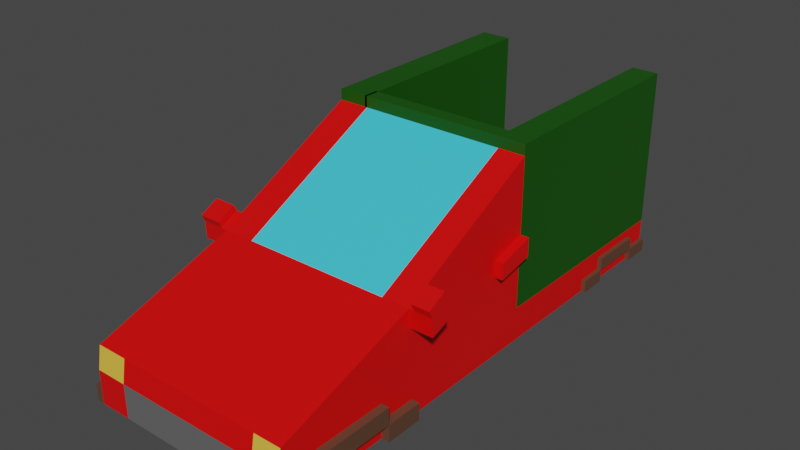 # Source: Car.blend  (saved by Blender 3.6.11; exported with 4.5.12 LTS)
import bpy
from mathutils import Matrix  # noqa: F401  (used for matrix-valued properties, if any)

bpy.ops.wm.read_factory_settings(use_empty=True)
scene = bpy.context.scene
scene.name = 'Scene'

# ---- collections
col_collection = bpy.data.collections.new('Collection'); scene.collection.children.link(col_collection)

# ---- materials (node trees are filled in below, after node groups)
mat_gray = bpy.data.materials.new('Gray')
mat_gray.alpha_threshold = 0.0
mat_gray.use_transparent_shadow = False
mat_gray.roughness = 0.5
mat_gray.line_color = (0.0, 0.0, 0.0, 1.0)
mat_green = bpy.data.materials.new('Green')
mat_green.use_transparent_shadow = False
mat_brown = bpy.data.materials.new('Brown')
mat_brown.use_transparent_shadow = False
mat_red = bpy.data.materials.new('Red')
mat_red.use_transparent_shadow = False
mat_yellow = bpy.data.materials.new('Yellow')
mat_yellow.use_transparent_shadow = False
mat_blue = bpy.data.materials.new('Blue')
mat_blue.use_transparent_shadow = False

# ---- material node trees
mat_gray.use_nodes = True; mat_gray.node_tree.nodes.clear()
_N = mat_gray.node_tree.nodes; _L = mat_gray.node_tree.links
n0 = _N.new('ShaderNodeOutputMaterial'); n0.name = 'Material Output'; n0.location = (300, 300)
n1 = _N.new('ShaderNodeBsdfPrincipled'); n1.name = 'Principled BSDF'; n1.location = (10, 300)
n1.distribution = 'GGX'
n1.subsurface_method = 'RANDOM_WALK_SKIN'
n1.inputs[0].default_value = (0.1282, 0.1282, 0.1282, 1.0)
n1.inputs[3].default_value = 1.45
n1.inputs[27].default_value = (0.0, 0.0, 0.0, 1.0)
n1.inputs[28].default_value = 1.0
_L.new(n1.outputs[0], n0.inputs[0])
n0.is_active_output = True
mat_green.use_nodes = True; mat_green.node_tree.nodes.clear()
_N = mat_green.node_tree.nodes; _L = mat_green.node_tree.links
n0 = _N.new('ShaderNodeBsdfPrincipled'); n0.name = 'Principled BSDF'; n0.location = (10, 300)
n0.distribution = 'GGX'
n0.subsurface_method = 'RANDOM_WALK_SKIN'
n0.inputs[0].default_value = (0.005956, 0.08353, 0.0, 1.0)
n0.inputs[3].default_value = 1.45
n0.inputs[27].default_value = (0.0, 0.0, 0.0, 1.0)
n0.inputs[28].default_value = 1.0
n1 = _N.new('ShaderNodeOutputMaterial'); n1.name = 'Material Output'; n1.location = (300, 300)
_L.new(n0.outputs[0], n1.inputs[0])
n1.is_active_output = True
mat_brown.use_nodes = True; mat_brown.node_tree.nodes.clear()
_N = mat_brown.node_tree.nodes; _L = mat_brown.node_tree.links
n0 = _N.new('ShaderNodeBsdfPrincipled'); n0.name = 'Principled BSDF'; n0.location = (10, 300)
n0.distribution = 'GGX'
n0.subsurface_method = 'RANDOM_WALK_SKIN'
n0.inputs[0].default_value = (0.1149, 0.05303, 0.0307, 1.0)
n0.inputs[3].default_value = 1.45
n0.inputs[27].default_value = (0.0, 0.0, 0.0, 1.0)
n0.inputs[28].default_value = 1.0
n1 = _N.new('ShaderNodeOutputMaterial'); n1.name = 'Material Output'; n1.location = (300, 300)
_L.new(n0.outputs[0], n1.inputs[0])
n1.is_active_output = True
mat_red.use_nodes = True; mat_red.node_tree.nodes.clear()
_N = mat_red.node_tree.nodes; _L = mat_red.node_tree.links
n0 = _N.new('ShaderNodeBsdfPrincipled'); n0.name = 'Principled BSDF'; n0.location = (10, 300)
n0.distribution = 'GGX'
n0.subsurface_method = 'RANDOM_WALK_SKIN'
n0.inputs[0].default_value = (0.8, 0.0, 0.0, 1.0)
n0.inputs[3].default_value = 1.45
n0.inputs[27].default_value = (0.0, 0.0, 0.0, 1.0)
n0.inputs[28].default_value = 1.0
n1 = _N.new('ShaderNodeOutputMaterial'); n1.name = 'Material Output'; n1.location = (300, 300)
_L.new(n0.outputs[0], n1.inputs[0])
n1.is_active_output = True
mat_yellow.use_nodes = True; mat_yellow.node_tree.nodes.clear()
_N = mat_yellow.node_tree.nodes; _L = mat_yellow.node_tree.links
n0 = _N.new('ShaderNodeBsdfPrincipled'); n0.name = 'Principled BSDF'; n0.location = (10, 300)
n0.distribution = 'GGX'
n0.subsurface_method = 'RANDOM_WALK_SKIN'
n0.inputs[0].default_value = (0.8, 0.5198, 0.06102, 1.0)
n0.inputs[3].default_value = 1.45
n0.inputs[27].default_value = (0.0, 0.0, 0.0, 1.0)
n0.inputs[28].default_value = 1.0
n1 = _N.new('ShaderNodeOutputMaterial'); n1.name = 'Material Output'; n1.location = (300, 300)
_L.new(n0.outputs[0], n1.inputs[0])
n1.is_active_output = True
mat_blue.use_nodes = True; mat_blue.node_tree.nodes.clear()
_N = mat_blue.node_tree.nodes; _L = mat_blue.node_tree.links
n0 = _N.new('ShaderNodeBsdfPrincipled'); n0.name = 'Principled BSDF'; n0.location = (10, 300)
n0.distribution = 'GGX'
n0.subsurface_method = 'RANDOM_WALK_SKIN'
n0.inputs[0].default_value = (0.05439, 0.6273, 0.8, 1.0)
n0.inputs[3].default_value = 1.45
n0.inputs[27].default_value = (0.0, 0.0, 0.0, 1.0)
n0.inputs[28].default_value = 1.0
n1 = _N.new('ShaderNodeOutputMaterial'); n1.name = 'Material Output'; n1.location = (300, 300)
_L.new(n0.outputs[0], n1.inputs[0])
n1.is_active_output = True

# ---- world
world_world = bpy.data.worlds.new('World'); scene.world = world_world
world_world.use_nodes = True; world_world.node_tree.nodes.clear()
_N = world_world.node_tree.nodes; _L = world_world.node_tree.links
n0 = _N.new('ShaderNodeOutputWorld'); n0.name = 'World Output'; n0.location = (300, 300)
n1 = _N.new('ShaderNodeBackground'); n1.name = 'Background'; n1.location = (10, 300)
n1.inputs[0].default_value = (0.05088, 0.05088, 0.05088, 1.0)
_L.new(n1.outputs[0], n0.inputs[0])
n0.is_active_output = True
world_world.color = (0.05088, 0.05088, 0.05088)
world_world.use_sun_shadow = False
world_world.sun_shadow_jitter_overblur = 0.0

# ---- meshes
me_car = bpy.data.meshes.new('Car')
me_car.from_pydata([(-0.8696, -1.16, 0.2883), (0.6091, -1.193, 0.8689), (-0.6091, 1.929, 0.2883), (0.6091, 0.05785, 1.506), (0.6091, 0.05785, 0.2883), (-0.6091, -1.193, 0.8689), (0.6091, 1.929, 0.2883), (-0.6091, 0.05785, 1.506), (-0.6091, -2.395, 0.2883), (0.6091, -2.395, 0.2883), (-0.6091, -2.363, 0.4739), (0.6091, -2.363, 0.4739), (0.6091, 0.05785, 0.009994), (-0.6091, 0.05785, 0.009994), (-0.6091, -1.16, 0.009994), (0.6091, -1.16, 0.009994), (-0.6091, -2.395, 0.009994), (0.6091, -2.395, 0.009994), (0.8335, 0.05785, 0.2883), (0.8335, 0.05785, 1.506), (0.8335, -1.193, 0.8689), (0.8335, 0.05785, 0.009994), (0.8335, -1.16, 0.2883), (0.8335, -2.395, 0.2883), (0.8335, -2.363, 0.4739), (0.8335, -1.16, 0.009994), (0.8335, -2.395, 0.009994), (-0.8696, -1.193, 0.8689), (-0.8696, 0.05785, 1.506), (-0.8696, 0.05785, 0.2883), (-0.8696, -2.395, 0.2883), (-0.8696, -2.363, 0.4739), (-0.8696, 0.05785, 0.009994), (-0.8696, -1.16, 0.009994), (-0.8696, -2.395, 0.009994), (-0.6091, 0.05785, 0.2883), (-0.6091, 0.05785, 1.506), (0.6091, 0.05785, 1.506), (0.6091, 0.05785, 0.009994), (-0.8696, 0.05785, 0.009994), (-0.6091, 0.05785, 0.009994), (0.8335, 0.05785, 0.009994), (0.8335, 0.05785, 0.2883), (0.8335, 0.05785, 1.506), (-0.8696, 0.05785, 1.506), (-0.8696, 0.05785, 0.2883), (0.6091, 1.929, 1.506), (0.6091, 1.929, 0.009995), (-0.8696, 1.929, 0.009995), (-0.6091, 1.929, 0.009995), (-0.6091, 1.929, 1.506), (0.8335, 1.929, 0.009995), (0.8335, 1.929, 0.2883), (0.8335, 1.929, 1.506), (-0.8696, 1.929, 1.506), (-0.8696, 1.929, 0.2883), (0.8335, -1.778, 0.2883), (0.8335, -1.778, 0.009994), (0.8335, -1.16, 0.1491), (0.8335, -2.395, 0.1491), (0.8335, -1.778, 0.1491), (0.8335, -1.469, 0.2883), (0.8335, -1.469, 0.009994), (0.8335, -1.16, 0.07956), (0.8335, -2.395, 0.2187), (0.8335, -2.086, 0.2883), (0.8335, -2.086, 0.009994), (0.8335, -1.16, 0.2187), (0.8335, -2.395, 0.07956), (0.8335, -1.778, 0.07956), (0.8335, -1.469, 0.1491), (0.8335, -2.086, 0.1491), (0.8335, -2.086, 0.2187), (0.8335, -1.469, 0.2187), (0.8335, -1.469, 0.07956), (0.8335, -2.086, 0.07956), (0.8999, -1.469, 0.009994), (0.8999, -1.16, 0.009994), (0.8999, -1.16, 0.07956), (0.8999, -2.086, 0.2883), (0.8999, -1.778, 0.2883), (0.8999, -2.395, 0.07956), (0.8999, -2.395, 0.1491), (0.8999, -1.778, 0.2187), (0.8999, -1.778, 0.1491), (0.8999, -1.469, 0.1491), (0.8999, -1.16, 0.1491), (0.8999, -2.086, 0.1491), (0.8999, -1.469, 0.2883), (0.8999, -2.395, 0.009994), (0.8999, -2.086, 0.009994), (0.8999, -2.086, 0.2187), (0.8999, -1.469, 0.2187), (0.8999, -1.469, 0.07956), (0.8999, -2.086, 0.07956), (-0.8696, -1.778, 0.2883), (-0.8696, -1.778, 0.009994), (-0.8696, -1.16, 0.1491), (-0.8696, -2.395, 0.1491), (-0.8696, -1.778, 0.1491), (-0.8696, -2.086, 0.2883), (-0.8696, -2.086, 0.009994), (-0.8696, -1.16, 0.07956), (-0.8696, -2.395, 0.2187), (-0.8696, -1.469, 0.2883), (-0.8696, -1.469, 0.009994), (-0.8696, -1.16, 0.2187), (-0.8696, -2.395, 0.07956), (-0.8696, -1.778, 0.07956), (-0.8696, 0.05785, 0.1491), (-0.8696, -2.086, 0.1491), (-0.8696, -1.469, 0.1491), (-0.8696, -1.469, 0.2187), (-0.8696, -2.086, 0.2187), (-0.8696, -2.086, 0.07956), (-0.8696, -1.469, 0.07956), (-0.9302, -2.086, 0.009994), (-0.9302, -2.395, 0.009994), (-0.9302, -1.16, 0.07956), (-0.9302, -1.16, 0.009994), (-0.9302, -1.469, 0.2883), (-0.9302, -1.778, 0.2883), (-0.9302, -2.395, 0.07956), (-0.9302, -2.395, 0.1491), (-0.9302, -1.778, 0.2187), (-0.9302, -1.778, 0.1491), (-0.9302, -2.086, 0.1491), (-0.9302, -1.469, 0.1491), (-0.9302, -2.086, 0.2883), (-0.9302, -1.16, 0.1491), (-0.9302, -1.469, 0.009994), (-0.9302, -1.469, 0.2187), (-0.9302, -2.086, 0.2187), (-0.9302, -2.086, 0.07956), (-0.9302, -1.469, 0.07956), (-0.8696, 1.929, 0.1491), (-0.8696, 0.9933, 0.2883), (-0.8696, 0.9933, 0.009995), (-0.8696, 0.9933, 0.1491), (-0.8696, 0.05785, 0.2187), (-0.8696, 1.929, 0.2187), (-0.8696, 0.5256, 0.2883), (-0.8696, 0.5256, 0.009995), (-0.8696, 0.05785, 0.07956), (-0.8696, 1.929, 0.07956), (-0.8696, 1.461, 0.2883), (-0.8696, 1.461, 0.009995), (0.8335, 0.05785, 0.1491), (-0.8696, 0.5256, 0.1491), (-0.8696, 0.9933, 0.07956), (-0.8696, 0.9933, 0.2187), (-0.8696, 0.5256, 0.2187), (-0.8696, 0.5256, 0.07956), (-0.8696, 1.461, 0.07956), (-0.8696, 1.461, 0.2187), (-0.8696, 0.05785, 0.2535), (-0.8696, 1.929, 0.2535), (-0.8696, 0.2917, 0.2883), (-0.8696, 0.2917, 0.009995), (-0.8696, 0.05785, 0.1143), (-0.8696, 1.929, 0.1143), (-0.8696, 1.227, 0.2883), (-0.8696, 1.227, 0.009995), (-0.8696, 1.695, 0.1491), (-0.8696, 0.7594, 0.1491), (-0.8696, 0.9933, 0.04478), (-0.8696, 0.9933, 0.1839), (-0.8696, 0.05785, 0.1839), (-0.8696, 1.929, 0.1839), (-0.8696, 0.7594, 0.2883), (-0.8696, 0.7594, 0.009995), (-0.8696, 0.05785, 0.04478), (-0.8696, 1.929, 0.04478), (-0.8696, 1.695, 0.2883), (-0.8696, 1.695, 0.009995), (-0.8696, 1.227, 0.1491), (-0.8696, 0.2917, 0.1491), (-0.8696, 0.9933, 0.1143), (-0.8696, 0.9933, 0.2535), (-0.8696, 0.7594, 0.2187), (-0.8696, 0.2917, 0.2187), (-0.8696, 0.5256, 0.1839), (-0.8696, 0.5256, 0.2535), (-0.8696, 0.7594, 0.07956), (-0.8696, 0.2917, 0.07956), (-0.8696, 0.5256, 0.04478), (-0.8696, 0.5256, 0.1143), (-0.8696, 1.695, 0.07956), (-0.8696, 1.227, 0.07956), (-0.8696, 1.461, 0.04478), (-0.8696, 1.461, 0.1143), (-0.8696, 1.695, 0.2187), (-0.8696, 1.227, 0.2187), (0.8335, 0.9933, 0.2883), (-0.8696, 1.461, 0.2535), (-0.8696, 1.227, 0.2535), (-0.8696, 1.227, 0.1839), (-0.8696, 1.695, 0.1839), (-0.8696, 1.227, 0.1143), (-0.8696, 1.227, 0.04478), (-0.8696, 1.695, 0.04478), (-0.8696, 0.2917, 0.1143), (-0.8696, 0.2917, 0.04478), (-0.8696, 0.7594, 0.04478), (-0.8696, 0.2917, 0.2535), (-0.8696, 0.2917, 0.1839), (-0.8696, 0.7594, 0.1839), (-0.8696, 0.7594, 0.2535), (-0.8696, 0.7594, 0.1143), (-0.8696, 1.695, 0.1143), (-0.8696, 1.695, 0.2535), (-0.9164, 1.227, 0.009995), (-0.9164, 0.9933, 0.009995), (-0.9164, 0.9933, 0.04478), (-0.9164, 1.929, 0.04478), (-0.9164, 1.929, 0.07956), (-0.9164, 1.227, 0.1491), (-0.9164, 1.461, 0.1491), (-0.9164, 0.9933, 0.1143), (-0.9164, 0.9933, 0.07956), (-0.9164, 1.695, 0.07956), (-0.9164, 1.227, 0.2187), (-0.9164, 1.461, 0.2187), (-0.9164, 1.461, 0.1839), (-0.9164, 1.929, 0.1143), (-0.9164, 1.695, 0.1491), (-0.9164, 1.929, 0.009995), (-0.9164, 1.695, 0.009995), (-0.9164, 1.227, 0.07956), (-0.9164, 1.461, 0.1143), (-0.9164, 1.695, 0.2187), (-0.9164, 1.227, 0.1839), (-0.9164, 1.695, 0.1839), (-0.9164, 1.227, 0.1143), (-0.9164, 1.227, 0.04478), (-0.9164, 1.695, 0.04478), (-0.9164, 1.695, 0.1143), (0.8335, 0.9933, 0.009995), (0.8335, 1.929, 0.1491), (0.8335, 0.9933, 0.1491), (0.8335, 0.5256, 0.2883), (0.8335, 0.05785, 0.07956), (0.8335, 1.461, 0.009995), (0.8335, 1.929, 0.07956), (0.8335, 1.461, 0.2883), (0.8335, 0.05785, 0.2187), (0.8335, 0.5256, 0.009995), (0.8335, 1.929, 0.2187), (-0.8696, 0.05785, 1.597), (0.8335, 0.5256, 0.1491), (0.8335, 0.9933, 0.2187), (0.8335, 0.9933, 0.07956), (0.8335, 0.5256, 0.07956), (0.8335, 0.5256, 0.2187), (0.8335, 1.461, 0.2187), (0.8335, 1.461, 0.07956), (0.8335, 0.2917, 0.2883), (0.8335, 0.05785, 0.04478), (0.8335, 1.695, 0.009995), (0.8335, 1.929, 0.04478), (0.8335, 1.227, 0.2883), (0.8335, 0.05785, 0.1839), (0.8335, 0.7594, 0.009995), (0.8335, 1.929, 0.1839), (0.8335, 1.695, 0.1491), (0.8335, 0.7594, 0.1491), (0.8335, 0.9933, 0.2535), (0.8335, 0.9933, 0.1143), (0.8335, 0.7594, 0.2883), (0.8335, 0.05785, 0.1143), (0.8335, 1.227, 0.009995), (0.8335, 1.929, 0.1143), (0.8335, 1.695, 0.2883), (0.8335, 0.05785, 0.2535), (0.8335, 0.2917, 0.009995), (0.8335, 1.929, 0.2535), (0.8335, 1.227, 0.1491), (0.8335, 0.2917, 0.1491), (0.8335, 0.9933, 0.1839), (0.8335, 0.9933, 0.04478), (0.8335, 0.7594, 0.07956), (0.8335, 0.2917, 0.07956), (0.8335, 0.5256, 0.1143), (0.8335, 0.5256, 0.04478), (0.8335, 0.7594, 0.2187), (0.8335, 0.2917, 0.2187), (0.8335, 0.5256, 0.2535), (0.8335, 0.5256, 0.1839), (0.8335, 1.695, 0.2187), (0.8335, 1.227, 0.2187), (0.8335, 1.461, 0.2535), (-0.6091, 0.05785, 1.597), (0.8335, 1.695, 0.07956), (0.8335, 1.227, 0.07956), (0.8335, 1.461, 0.1143), (0.8335, 1.461, 0.04478), (0.8335, 1.227, 0.04478), (0.8335, 1.227, 0.1143), (0.8335, 1.695, 0.1143), (0.8335, 1.227, 0.1839), (0.8335, 1.227, 0.2535), (0.8335, 1.695, 0.2535), (0.8335, 0.2917, 0.1839), (0.8335, 0.2917, 0.2535), (0.8335, 0.7594, 0.2535), (0.8335, 0.2917, 0.04478), (0.8335, 0.2917, 0.1143), (0.8335, 0.7594, 0.1143), (0.8335, 0.7594, 0.04478), (0.8335, 0.7594, 0.1839), (0.8335, 1.695, 0.1839), (0.8335, 1.695, 0.04478), (0.8694, 1.695, 0.009995), (0.8694, 1.929, 0.009995), (0.8694, 1.929, 0.04478), (0.8694, 1.929, 0.1143), (0.8694, 1.929, 0.07956), (0.8694, 1.227, 0.1491), (0.8694, 1.461, 0.1491), (0.8694, 0.9933, 0.04478), (0.8694, 0.9933, 0.07956), (0.8694, 1.227, 0.2187), (0.8694, 1.461, 0.2187), (0.8694, 1.461, 0.1839), (0.8694, 1.695, 0.07956), (0.8694, 1.461, 0.1143), (0.8694, 1.695, 0.1491), (0.8694, 0.9933, 0.1143), (0.8694, 0.9933, 0.009995), (0.8694, 1.227, 0.009995), (0.8694, 1.695, 0.2187), (0.8694, 1.227, 0.07956), (0.8694, 1.227, 0.04478), (0.8694, 1.227, 0.1143), (0.8694, 1.695, 0.1143), (0.8694, 1.227, 0.1839), (0.8694, 1.695, 0.1839), (0.8694, 1.695, 0.04478), (-0.6091, 1.929, 1.597), (-0.8696, 1.929, 1.597), (0.6091, 0.05785, 1.597), (0.8335, 0.05785, 1.597), (0.6091, 1.929, 1.597), (0.8335, 1.929, 1.597), (-0.6091, 0.1861, 1.506), (-0.8696, 0.1861, 1.506), (-0.6091, 0.1861, 0.2883), (0.8335, 0.1861, 1.506), (0.6091, 0.1861, 1.506), (0.6091, 0.1861, 0.2883), (-0.6091, 0.1861, 1.597), (-0.8696, 0.1861, 1.597), (0.8335, 0.1861, 1.597), (0.6091, 0.1861, 1.597), (-0.6276, 0.1861, 1.506), (-0.6276, 0.05785, 1.506), (-0.6276, 0.1861, 1.597), (-0.6276, 0.05785, 1.597), (-0.8696, -1.176, 0.5786), (-0.8696, 0.05785, 0.8973), (-0.8696, -0.5674, 1.188), (-0.8696, -0.5512, 0.2883), (-0.8696, -0.5593, 0.738), (-0.8696, -1.185, 0.7238), (-0.8696, 0.05785, 0.5928), (-0.8696, -0.2548, 1.347), (-0.8696, -0.8557, 0.2883), (-0.8696, -1.168, 0.4334), (-0.8696, 0.05785, 1.202), (-0.8696, -0.8801, 1.028), (-0.8696, -0.2467, 0.2883), (-0.8696, -0.8679, 0.6583), (-0.8696, -0.2507, 0.8176), (-0.8696, -0.5634, 0.9628), (-0.8696, -0.5553, 0.5131), (-0.8696, -0.2487, 0.553), (-0.8696, -0.2528, 1.082), (-0.8696, -0.874, 0.8433), (-0.8696, -0.8618, 0.4733), (-0.8696, -1.189, 0.7963), (-0.8696, 0.05785, 0.4405), (-0.8696, -0.09847, 1.427), (-0.8696, -1.008, 0.2883), (-0.8696, -1.172, 0.506), (-0.8696, 0.05785, 1.05), (-0.8696, -0.7237, 1.108), (-0.8696, -0.3989, 0.2883), (-0.8696, -1.022, 0.6184), (-0.8696, -0.405, 0.7778), (-0.8696, -0.5654, 1.075), (-0.8696, -0.5573, 0.6255), (-0.8696, -1.181, 0.6512), (-0.8696, 0.05785, 0.7451), (-0.8696, -0.4111, 1.267), (-0.8696, -0.7035, 0.2883), (-0.8696, -1.164, 0.3608), (-0.8696, 0.05785, 1.354), (-0.8696, -1.036, 0.9486), (-0.8696, -0.09442, 0.2883), (-0.8696, -0.7136, 0.6981), (-0.8696, -0.09644, 0.8575), (-0.8696, -0.5613, 0.8504), (-0.8696, -0.5532, 0.4007), (-0.8696, -0.402, 0.533), (-0.8696, -0.09543, 0.5729), (-0.8696, -0.2497, 0.6853), (-0.8696, -0.2477, 0.4206), (-0.8696, -0.4081, 1.023), (-0.8696, -0.09746, 1.142), (-0.8696, -0.2538, 1.215), (-0.8696, -0.2517, 0.95), (-0.8696, -1.029, 0.7835), (-0.8696, -0.7187, 0.903), (-0.8696, -0.877, 0.9358), (-0.8696, -0.8709, 0.7508), (-0.8696, -1.015, 0.4533), (-0.8696, -0.7085, 0.4932), (-0.8696, -0.8649, 0.5658), (-0.8696, -0.8588, 0.3808), (-0.8696, -0.706, 0.3907), (-0.8696, -0.7111, 0.5957), (-0.8696, -1.019, 0.5359), (-0.8696, -0.7161, 0.8006), (-0.8696, -0.7212, 1.006), (-0.8696, -1.033, 0.8661), (-0.8696, -0.09695, 0.9998), (-0.8696, -0.09796, 1.284), (-0.8696, -0.4096, 1.145), (-0.8696, -0.09492, 0.4306), (-0.8696, -0.09594, 0.7152), (-0.8696, -0.4035, 0.6554), (-0.8696, -0.4005, 0.4106), (-0.8696, -0.4065, 0.9002), (-0.8696, -1.026, 0.701), (-0.8696, -1.012, 0.3708), (-0.9503, -0.09644, 0.8575), (-0.9503, -0.2507, 0.8176), (-0.9503, -0.2497, 0.6853), (-0.9503, 0.05785, 0.8973), (-0.9503, 0.05785, 0.7451), (-0.9503, -0.09594, 0.7152), (0.8335, 0.05785, 0.8973), (0.8335, -0.5674, 1.188), (0.8335, -1.176, 0.5786), (0.8335, -0.5512, 0.2883), (0.8335, -0.5593, 0.738), (0.8335, 0.05785, 1.202), (0.8335, -0.8801, 1.028), (0.8335, -1.185, 0.7238), (0.8335, -0.2467, 0.2883), (0.8335, 0.05785, 0.5928), (0.8335, -0.2548, 1.347), (0.8335, -1.168, 0.4334), (0.8335, -0.8557, 0.2883), (0.8335, -0.2507, 0.8176), (0.8335, -0.8679, 0.6583), (0.8335, -0.5634, 0.9628), (0.8335, -0.5553, 0.5131), (0.8335, -0.8618, 0.4733), (0.8335, -0.874, 0.8433), (0.8335, -0.2528, 1.082), (0.8335, -0.2487, 0.553), (0.8335, 0.05785, 1.354), (0.8335, -1.036, 0.9486), (0.8335, -1.189, 0.7963), (0.8335, -0.09442, 0.2883), (0.8335, 0.05785, 0.7451), (0.8335, -0.4111, 1.267), (0.8335, -1.172, 0.506), (0.8335, -0.7035, 0.2883), (0.8335, -0.09644, 0.8575), (0.8335, -0.7136, 0.6981), (0.8335, -0.5654, 1.075), (0.8335, -0.5573, 0.6255), (0.8335, 0.05785, 1.05), (0.8335, -0.7237, 1.108), (0.8335, -1.181, 0.6512), (0.8335, -0.3989, 0.2883), (0.8335, 0.05785, 0.4405), (0.8335, -0.09847, 1.427), (0.8335, -1.164, 0.3608), (0.8335, -1.008, 0.2883), (0.8335, -0.405, 0.7778), (0.8335, -1.022, 0.6184), (0.8335, -0.5613, 0.8504), (0.8335, -0.5532, 0.4007), (0.8335, -0.7085, 0.4932), (0.8335, -1.015, 0.4533), (0.8335, -0.8649, 0.5658), (0.8335, -0.8588, 0.3808), (0.8335, -0.7187, 0.903), (0.8335, -1.029, 0.7835), (0.8335, -0.877, 0.9358), (0.8335, -0.8709, 0.7508), (0.8335, -0.09746, 1.142), (0.8335, -0.4081, 1.023), (0.8335, -0.2538, 1.215), (0.8335, -0.2517, 0.95), (0.8335, -0.09543, 0.5729), (0.8335, -0.402, 0.533), (0.8335, -0.2497, 0.6853), (0.8335, -0.2477, 0.4206), (0.8335, -0.4005, 0.4106), (0.8335, -0.4035, 0.6554), (0.8335, -0.09594, 0.7152), (0.8335, -0.4065, 0.9002), (0.8335, -0.4096, 1.145), (0.8335, -0.09796, 1.284), (0.8335, -1.026, 0.701), (0.8335, -1.033, 0.8661), (0.8335, -0.7212, 1.006), (0.8335, -1.012, 0.3708), (0.8335, -1.019, 0.5359), (0.8335, -0.7111, 0.5957), (0.8335, -0.706, 0.3907), (0.8335, -0.7161, 0.8006), (0.8335, -0.09695, 0.9998), (0.8335, -0.09492, 0.4306), (0.9058, 0.05785, 0.7451), (0.9058, 0.05785, 0.8973), (0.9058, -0.09644, 0.8575), (0.9058, -0.2497, 0.6853), (0.9058, -0.2507, 0.8176), (0.9058, -0.09594, 0.7152), (0.0, 1.929, 0.2883), (0.6091, 1.929, 0.1491), (0.0, 1.929, 0.009995), (-0.6091, 1.929, 0.1491), (0.0, 1.929, 0.1491), (-0.9226, -1.189, 0.7963), (-0.9226, -1.193, 0.8689), (-0.9226, -1.029, 0.7835), (-0.9226, -1.185, 0.7238), (-0.9226, -1.036, 0.9486), (-0.9226, -1.033, 0.8661), (-1.043, -1.189, 0.7963), (-1.043, -1.193, 0.8689), (-1.043, -1.029, 0.7835), (-1.043, -1.185, 0.7238), (-1.043, -1.036, 0.9486), (-1.043, -1.033, 0.8661), (-0.9226, -1.221, 0.9247), (-0.9226, -1.065, 1.004), (-1.043, -1.221, 0.9247), (-1.043, -1.065, 1.004), (-1.043, -1.029, 0.7835), (-1.043, -1.185, 0.7238), (-1.043, -1.189, 0.7963), (-1.043, -1.033, 0.8661), (-1.104, -1.189, 0.7963), (-1.104, -1.193, 0.8689), (-1.104, -1.036, 0.9486), (-1.104, -1.033, 0.8661), (-1.104, -1.029, 0.7835), (-1.104, -1.185, 0.7238), (-1.104, -1.189, 0.7963), (-1.104, -1.033, 0.8661), (-1.043, -1.221, 0.9237), (-1.043, -1.064, 1.003), (-1.104, -1.221, 0.9237), (-1.104, -1.064, 1.003), (0.8808, -1.036, 0.9486), (0.8808, -1.193, 0.8689), (0.8808, -1.189, 0.7963), (0.8808, -1.185, 0.7238), (0.8808, -1.029, 0.7835), (0.8808, -1.033, 0.8661), (1.026, -1.036, 0.9486), (1.026, -1.193, 0.8689), (1.026, -1.189, 0.7963), (1.026, -1.185, 0.7238), (1.026, -1.029, 0.7835), (1.026, -1.033, 0.8661), (0.8808, -1.071, 1.016), (0.8808, -1.227, 0.9366), (1.026, -1.071, 1.016), (1.026, -1.227, 0.9366)], [], [(5, 1, 3, 7), (28, 7, 36, 44), (3, 19, 43, 37), (1, 5, 10, 11), (11, 9, 23, 24), (13, 32, 39, 40), (10, 8, 9, 11), (5, 7, 28, 381, 365, 393, 360, 385, 369, 397, 27), (29, 380, 364, 392, 359, 384, 368, 396, 28, 44, 45), (19, 462, 446, 474, 441, 466, 450, 478, 18, 42, 43), (15, 14, 13, 12), (14, 15, 17, 16), (13, 14, 33, 32), (9, 8, 16, 17), (17, 15, 25, 62, 57, 66, 26), (8, 10, 31, 30), (18, 465, 449, 477, 444, 469, 453, 481, 22, 67, 58, 63, 25, 21), (517, 465, 18, 478), (22, 480, 452, 468, 443, 476, 448, 464, 20, 24, 23, 65, 56, 61), (71, 60, 84, 87), (9, 17, 26, 68, 59, 64, 23), (3, 1, 20, 463, 447, 475, 442, 467, 451, 479, 19), (15, 12, 21, 25), (1, 11, 24, 20), (434, 382, 0, 395), (27, 379, 363, 391, 358, 383, 367, 395, 0, 104, 95, 100, 30, 31), (99, 110, 126, 125), (0, 382, 366, 394, 361, 386, 370, 398, 29, 32, 33, 102, 97, 106), (10, 5, 27, 31), (14, 16, 34, 101, 96, 105, 33), (16, 8, 30, 103, 98, 107, 34), (7, 3, 37, 36), (347, 53, 343, 352), (344, 346, 2, 50), (37, 4, 35, 36), (44, 36, 291, 248), (38, 40, 49, 526, 47), (270, 296, 332, 329), (32, 29, 45, 155, 139, 167, 109, 159, 143, 171, 39), (12, 13, 40, 38), (21, 12, 38, 41), (18, 21, 41, 257, 241, 269, 147, 261, 245, 273, 42), (6, 46, 53, 52), (2, 527, 49, 48, 172, 144, 160, 135, 168, 140, 156, 55), (47, 525, 6, 52, 275, 247, 263, 238, 271, 243, 259, 51), (528, 525, 47, 526), (50, 2, 55, 54), (349, 348, 46, 6), (41, 38, 47, 51, 258, 242, 270, 237, 262, 246, 274), (45, 44, 345, 54, 55, 173, 145, 161, 136, 169, 141, 157), (43, 42, 256, 240, 268, 193, 260, 244, 272, 52, 53, 347), (346, 349, 6, 524, 2), (210, 173, 55, 156), (40, 39, 158, 142, 170, 137, 162, 146, 174, 48, 49), (74, 69, 57, 62), (70, 74, 93, 85), (72, 64, 59, 71), (65, 72, 91, 79), (58, 70, 85, 86), (65, 23, 64, 72), (67, 73, 70, 58), (22, 61, 73, 67), (74, 62, 76, 93), (26, 66, 90, 89), (72, 71, 87, 91), (70, 60, 69, 74), (69, 75, 66, 57), (60, 71, 75, 69), (71, 59, 82, 87), (94, 81, 89, 90), (92, 83, 84, 85), (83, 91, 87, 84), (80, 79, 91, 83), (88, 80, 83, 92), (78, 93, 76, 77), (86, 85, 93, 78), (87, 82, 81, 94), (62, 25, 77, 76), (56, 65, 79, 80), (68, 26, 89, 81), (25, 63, 78, 77), (61, 56, 80, 88), (70, 73, 92, 85), (66, 75, 94, 90), (63, 58, 86, 78), (73, 61, 88, 92), (59, 68, 81, 82), (60, 70, 85, 84), (75, 71, 87, 94), (114, 108, 96, 101), (107, 98, 123, 122), (112, 106, 97, 111), (113, 100, 128, 132), (97, 102, 118, 129), (104, 0, 106, 112), (103, 113, 110, 98), (30, 100, 113, 103), (105, 115, 134, 130), (102, 33, 119, 118), (110, 113, 132, 126), (110, 99, 108, 114), (108, 115, 105, 96), (99, 111, 115, 108), (100, 95, 121, 128), (134, 118, 119, 130), (132, 124, 125, 126), (124, 131, 127, 125), (121, 120, 131, 124), (128, 121, 124, 132), (122, 133, 116, 117), (123, 126, 133, 122), (127, 129, 118, 134), (115, 111, 127, 134), (111, 97, 129, 127), (112, 111, 127, 131), (33, 105, 130, 119), (114, 101, 116, 133), (98, 110, 126, 123), (104, 112, 131, 120), (110, 114, 133, 126), (111, 99, 125, 127), (101, 34, 117, 116), (95, 104, 120, 121), (34, 107, 122, 117), (209, 163, 135, 160), (208, 164, 138, 177), (207, 169, 136, 178), (206, 179, 150, 166), (205, 180, 151, 181), (204, 157, 141, 182), (203, 183, 149, 165), (202, 184, 152, 185), (201, 176, 148, 186), (200, 187, 220, 235), (199, 188, 153, 189), (198, 175, 216, 233), (197, 191, 140, 168), (174, 200, 235, 227), (195, 161, 145, 194), (192, 195, 194, 154), (150, 178, 195, 192), (178, 136, 161, 195), (163, 209, 236, 225), (138, 166, 196, 175), (166, 150, 192, 196), (163, 197, 168, 135), (165, 149, 219, 213), (196, 192, 221, 231), (188, 198, 190, 153), (172, 48, 226, 214), (177, 138, 175, 198), (162, 199, 189, 146), (198, 188, 228, 233), (187, 209, 236, 220), (175, 196, 231, 216), (146, 189, 200, 174), (189, 153, 187, 200), (184, 201, 186, 152), (143, 159, 201, 184), (159, 109, 176, 201), (158, 202, 185, 142), (39, 171, 202, 158), (171, 143, 184, 202), (170, 203, 165, 137), (142, 185, 203, 170), (185, 152, 183, 203), (180, 204, 182, 151), (139, 155, 204, 180), (155, 45, 157, 204), (176, 205, 181, 148), (109, 167, 205, 176), (167, 139, 180, 205), (164, 206, 166, 138), (148, 181, 206, 164), (181, 151, 179, 206), (179, 207, 178, 150), (151, 182, 207, 179), (182, 141, 169, 207), (183, 208, 177, 149), (152, 186, 208, 183), (186, 148, 164, 208), (177, 198, 233, 218), (153, 190, 209, 187), (209, 190, 229, 236), (191, 210, 156, 140), (154, 194, 210, 191), (194, 145, 173, 210), (235, 220, 215, 214), (233, 216, 217, 229), (231, 221, 222, 223), (216, 231, 223, 217), (217, 223, 232, 225), (223, 222, 230, 232), (219, 218, 233, 228), (212, 213, 234, 211), (213, 219, 228, 234), (227, 235, 214, 226), (220, 236, 224, 215), (229, 217, 225, 236), (162, 137, 212, 211), (149, 177, 218, 219), (48, 174, 227, 226), (192, 154, 222, 221), (160, 144, 215, 224), (197, 163, 225, 232), (199, 162, 211, 234), (154, 191, 230, 222), (191, 197, 232, 230), (144, 172, 214, 215), (137, 165, 213, 212), (209, 160, 224, 236), (188, 199, 234, 228), (190, 198, 233, 229), (310, 264, 238, 263), (309, 265, 239, 278), (308, 262, 237, 279), (307, 280, 251, 267), (306, 281, 252, 282), (305, 274, 246, 283), (304, 284, 250, 266), (303, 285, 253, 286), (302, 277, 249, 287), (301, 288, 247, 275), (300, 289, 254, 290), (292, 311, 337, 324), (298, 264, 326, 334), (297, 293, 255, 294), (296, 270, 242, 295), (293, 296, 295, 255), (251, 279, 319, 320), (296, 293, 331, 332), (258, 51, 313, 312), (239, 267, 297, 276), (243, 271, 315, 316), (264, 298, 271, 238), (294, 298, 334, 325), (294, 255, 292, 298), (51, 259, 314, 313), (250, 278, 299, 289), (278, 239, 276, 299), (260, 300, 290, 244), (193, 266, 300, 260), (266, 250, 289, 300), (272, 301, 275, 52), (244, 290, 301, 272), (290, 254, 288, 301), (285, 302, 287, 253), (245, 261, 302, 285), (261, 147, 277, 302), (256, 303, 286, 240), (42, 273, 303, 256), (273, 245, 285, 303), (268, 304, 266, 193), (240, 286, 304, 268), (286, 253, 284, 304), (281, 305, 283, 252), (241, 257, 305, 281), (257, 41, 274, 305), (277, 306, 282, 249), (147, 269, 306, 277), (269, 241, 281, 306), (265, 307, 267, 239), (249, 282, 307, 265), (282, 252, 280, 307), (280, 308, 279, 251), (252, 283, 308, 280), (283, 246, 262, 308), (284, 309, 278, 250), (253, 287, 309, 284), (287, 249, 265, 309), (288, 310, 263, 247), (267, 251, 320, 327), (271, 298, 334, 315), (299, 276, 317, 335), (255, 295, 311, 292), (295, 242, 258, 311), (337, 312, 313, 314), (335, 317, 318, 323), (334, 324, 316, 315), (320, 319, 332, 331), (319, 328, 329, 332), (317, 333, 325, 318), (327, 320, 331, 333), (318, 325, 334, 326), (321, 335, 323, 322), (322, 323, 336, 330), (323, 318, 326, 336), (324, 337, 314, 316), (298, 292, 324, 334), (237, 270, 329, 328), (311, 258, 312, 337), (297, 294, 325, 333), (254, 289, 321, 322), (297, 267, 327, 333), (279, 237, 328, 319), (276, 297, 333, 317), (310, 288, 330, 336), (289, 299, 335, 321), (288, 254, 322, 330), (293, 297, 333, 331), (264, 310, 336, 326), (259, 243, 316, 314), (351, 350, 338, 339), (345, 44, 248, 351), (344, 50, 338, 350), (50, 54, 339, 338), (353, 352, 343, 342), (53, 46, 342, 343), (348, 37, 355, 354), (37, 43, 341, 340), (46, 348, 353, 342), (340, 341, 352, 353), (36, 344, 350, 291), (54, 345, 351, 339), (248, 291, 350, 351), (35, 4, 349, 346), (4, 37, 348, 349), (36, 35, 346, 344), (43, 347, 352, 341), (354, 355, 357, 356), (37, 340, 357, 355), (353, 348, 354, 356), (340, 353, 356, 357), (433, 387, 358, 391), (432, 388, 362, 401), (431, 386, 361, 402), (430, 403, 374, 390), (429, 404, 375, 405), (428, 398, 370, 406), (427, 407, 373, 389), (426, 408, 376, 409), (425, 400, 372, 410), (424, 411, 531, 534), (423, 412, 377, 413), (422, 399, 371, 414), (421, 415, 367, 383), (420, 416, 378, 417), (419, 394, 366, 418), (416, 419, 418, 378), (374, 402, 419, 416), (402, 361, 394, 419), (399, 420, 417, 371), (362, 390, 420, 399), (390, 374, 416, 420), (387, 421, 383, 358), (371, 417, 421, 387), (417, 378, 415, 421), (412, 422, 414, 377), (373, 401, 422, 412), (401, 362, 399, 422), (385, 423, 413, 369), (360, 389, 423, 385), (389, 373, 412, 423), (411, 363, 532, 531), (369, 413, 424, 397), (413, 377, 411, 424), (408, 425, 410, 376), (368, 384, 425, 408), (384, 359, 400, 425), (381, 426, 409, 365), (28, 396, 426, 381), (396, 368, 408, 426), (393, 427, 389, 360), (365, 409, 427, 393), (409, 376, 407, 427), (404, 428, 406, 375), (364, 380, 428, 404), (380, 29, 398, 428), (372, 400, 435, 436), (429, 405, 437, 440), (392, 364, 404, 429), (388, 430, 390, 362), (372, 405, 430, 388), (405, 375, 403, 430), (403, 431, 402, 374), (375, 406, 431, 403), (406, 370, 386, 431), (407, 432, 401, 373), (376, 410, 432, 407), (410, 372, 388, 432), (411, 433, 391, 363), (377, 414, 433, 411), (414, 371, 387, 433), (415, 434, 395, 367), (378, 418, 434, 415), (418, 366, 382, 434), (435, 440, 437, 436), (438, 439, 440, 435), (400, 359, 438, 435), (405, 372, 436, 437), (392, 429, 440, 439), (359, 392, 439, 438), (516, 470, 441, 474), (515, 471, 445, 484), (514, 469, 444, 485), (513, 486, 457, 473), (512, 487, 458, 488), (511, 481, 453, 489), (510, 490, 456, 472), (509, 491, 459, 492), (508, 483, 455, 493), (507, 494, 446, 462), (506, 495, 460, 496), (505, 482, 454, 497), (504, 498, 450, 466), (503, 499, 461, 500), (502, 477, 449, 501), (499, 502, 501, 461), (457, 485, 502, 499), (485, 444, 477, 502), (482, 503, 500, 454), (445, 473, 503, 482), (473, 457, 499, 503), (466, 441, 519, 518), (441, 470, 520, 519), (500, 461, 498, 504), (495, 505, 497, 460), (456, 484, 505, 495), (484, 445, 482, 505), (467, 506, 496, 451), (442, 472, 506, 467), (472, 456, 495, 506), (479, 507, 462, 19), (451, 496, 507, 479), (496, 460, 494, 507), (491, 508, 493, 459), (448, 476, 508, 491), (476, 443, 483, 508), (463, 509, 492, 447), (509, 463, 561, 566), (491, 509, 566, 565), (475, 510, 472, 442), (447, 492, 510, 475), (492, 459, 490, 510), (487, 511, 489, 458), (452, 480, 511, 487), (480, 22, 481, 511), (483, 512, 488, 455), (443, 468, 512, 483), (468, 452, 487, 512), (471, 513, 473, 445), (455, 488, 513, 471), (488, 458, 486, 513), (486, 514, 485, 457), (458, 489, 514, 486), (489, 453, 469, 514), (490, 515, 484, 456), (459, 493, 515, 490), (493, 455, 471, 515), (494, 516, 474, 446), (460, 497, 516, 494), (497, 454, 470, 516), (498, 517, 478, 450), (461, 501, 517, 498), (501, 449, 465, 517), (520, 523, 518, 519), (522, 521, 523, 520), (470, 454, 522, 520), (504, 466, 518, 523), (454, 500, 521, 522), (500, 504, 523, 521), (527, 528, 526, 49), (2, 524, 528, 527), (524, 6, 525, 528), (529, 530, 536, 535), (532, 529, 535, 538), (379, 27, 530, 529), (363, 379, 529, 532), (397, 424, 534, 533), (27, 397, 533, 530), (537, 538, 546, 545), (546, 547, 555, 554), (533, 534, 540, 539), (533, 539, 544, 542), (531, 532, 538, 537), (534, 531, 537, 540), (541, 542, 544, 543), (536, 530, 541, 543), (530, 533, 542, 541), (539, 536, 543, 544), (548, 545, 553, 556), (540, 537, 545, 548), (535, 540, 548, 547), (538, 535, 547, 546), (551, 552, 549, 550), (556, 553, 554, 555), (540, 535, 549, 552), (547, 548, 556, 555), (535, 536, 550, 549), (545, 546, 554, 553), (539, 540, 552, 551), (539, 551, 560, 558), (557, 558, 560, 559), (550, 536, 557, 559), (551, 550, 559, 560), (536, 539, 558, 557), (564, 565, 571, 570), (566, 561, 567, 572), (20, 464, 563, 562), (463, 20, 562, 561), (464, 448, 564, 563), (448, 491, 565, 564), (568, 569, 572, 567), (569, 570, 571, 572), (562, 563, 569, 568), (565, 566, 572, 571), (563, 564, 570, 569), (568, 567, 575, 576), (573, 574, 576, 575), (562, 568, 576, 574), (567, 561, 573, 575), (561, 562, 574, 573)])
me_car.polygons.foreach_set('material_index', [5, 3, 3, 3, 4, 3, 3, 3, 3, 3, 3, 3, 3, 0, 3, 4, 3, 3, 3, 2, 3, 3, 3, 3, 3, 3, 3, 3, 3, 3, 3, 3, 1, 1, 1, 1, 3, 2, 3, 3, 3, 3, 1, 4, 4, 3, 1, 1, 3, 1, 1, 1, 3, 3, 3, 2, 3, 2, 2, 3, 3, 3, 2, 2, 2, 3, 3, 3, 2, 2, 2, 2, 2, 2, 2, 2, 2, 2, 2, 2, 2, 2, 2, 2, 2, 2, 2, 2, 2, 3, 2, 3, 2, 2, 3, 3, 3, 2, 2, 2, 3, 3, 3, 2, 2, 2, 2, 2, 2, 2, 2, 2, 2, 2, 2, 2, 2, 2, 2, 2, 3, 2, 2, 2, 3, 3, 3, 3, 3, 3, 3, 3, 3, 2, 3, 2, 3, 2, 3, 3, 3, 3, 2, 3, 3, 3, 2, 2, 3, 2, 3, 3, 2, 2, 2, 3, 3, 3, 3, 3, 3, 3, 3, 3, 3, 3, 3, 3, 3, 3, 3, 3, 3, 3, 3, 3, 3, 3, 3, 3, 3, 2, 3, 2, 3, 3, 3, 2, 2, 2, 2, 2, 2, 2, 2, 2, 2, 2, 2, 2, 2, 2, 2, 2, 2, 2, 2, 2, 2, 2, 2, 2, 2, 3, 3, 3, 3, 3, 3, 3, 3, 3, 3, 3, 2, 2, 3, 3, 3, 2, 2, 2, 3, 2, 3, 2, 3, 2, 3, 3, 3, 3, 3, 3, 3, 3, 3, 3, 3, 3, 3, 3, 3, 3, 3, 3, 3, 3, 3, 3, 3, 3, 3, 3, 3, 3, 3, 3, 3, 3, 3, 2, 2, 2, 3, 3, 2, 2, 2, 2, 2, 2, 2, 2, 2, 2, 2, 2, 2, 2, 2, 2, 2, 2, 2, 2, 2, 2, 2, 2, 2, 2, 1, 1, 1, 1, 1, 1, 1, 1, 1, 1, 3, 1, 1, 1, 1, 1, 1, 3, 1, 1, 1, 3, 3, 3, 3, 3, 3, 3, 3, 3, 3, 3, 3, 3, 3, 3, 3, 3, 3, 3, 3, 3, 3, 3, 3, 3, 3, 3, 3, 3, 3, 3, 3, 3, 3, 3, 3, 3, 3, 3, 3, 3, 3, 3, 3, 3, 3, 3, 3, 3, 3, 3, 3, 3, 3, 3, 3, 3, 3, 3, 3, 3, 3, 3, 3, 3, 3, 3, 3, 3, 3, 3, 3, 3, 3, 3, 3, 3, 3, 3, 3, 3, 3, 3, 3, 3, 3, 3, 3, 3, 3, 3, 3, 3, 3, 3, 3, 3, 3, 3, 3, 3, 3, 3, 3, 3, 3, 3, 3, 3, 3, 3, 3, 3, 3, 3, 3, 3, 3, 3, 3, 3, 3, 3, 3, 3, 3, 3, 3, 3, 3, 3, 3, 3, 3, 3, 3, 3, 3, 3, 1, 1, 3, 3, 3, 3, 3, 3, 3, 3, 3, 3, 3, 3, 3, 3, 3, 3, 3, 3, 3, 3, 3, 3, 3, 3, 3, 3, 3, 3, 3, 3, 3, 3, 3, 3, 3, 3, 3, 3, 3, 3, 3, 3, 3, 3, 3, 3, 3, 3])
_uv = me_car.uv_layers.new(name='UVMap')
_uv.uv.foreach_set('vector', [0.375, 0.0, 0.625, 0.0, 0.625, 0.25, 0.375, 0.25, 0.375, 0.25, 0.375, 0.25, 0.375, 0.25, 0.375, 0.25, 0.625, 0.25, 0.625, 0.25, 0.625, 0.25, 0.625, 0.25, 0.625, 0.0, 0.375, 0.0, 0.375, 0.0, 0.625, 0.0, 0.375, 1.0, 0.625, 1.0, 0.625, 1.0, 0.375, 1.0, 0.625, 0.5, 0.625, 0.5, 0.625, 0.5, 0.625, 0.5, 0.375, 0.75, 0.625, 0.75, 0.625, 1.0, 0.375, 1.0, 0.375, 0.0, 0.375, 0.25, 0.375, 0.25, 0.375, 0.2188, 0.375, 0.1875, 0.375, 0.1562, 0.375, 0.125, 0.375, 0.09375, 0.375, 0.0625, 0.375, 0.03125, 0.375, 0.0, 0.625, 0.5, 0.5938, 0.5, 0.5625, 0.5, 0.5312, 0.5, 0.5, 0.5, 0.4688, 0.5, 0.4375, 0.5, 0.4062, 0.5, 0.375, 0.5, 0.375, 0.5, 0.625, 0.5, 0.125, 0.75, 0.1562, 0.75, 0.1875, 0.75, 0.2188, 0.75, 0.25, 0.75, 0.2812, 0.75, 0.3125, 0.75, 0.3438, 0.75, 0.375, 0.75, 0.375, 0.75, 0.125, 0.75, 0.375, 0.25, 0.625, 0.25, 0.625, 0.5, 0.375, 0.5, 0.625, 0.25, 0.375, 0.25, 0.375, 0.25, 0.625, 0.25, 0.625, 0.5, 0.625, 0.25, 0.625, 0.25, 0.625, 0.5, 0.625, 1.0, 0.625, 0.75, 0.625, 0.75, 0.625, 1.0, 0.375, 0.25, 0.375, 0.25, 0.375, 0.25, 0.375, 0.25, 0.375, 0.25, 0.375, 0.25, 0.375, 0.25, 0.625, 0.75, 0.375, 0.75, 0.375, 0.75, 0.625, 0.75, 0.375, 0.75, 0.375, 0.7188, 0.375, 0.6875, 0.375, 0.6562, 0.375, 0.625, 0.375, 0.5938, 0.375, 0.5625, 0.375, 0.5312, 0.375, 0.5, 0.375, 0.5, 0.375, 0.5, 0.375, 0.5, 0.375, 0.5, 0.375, 0.75, 0.3438, 0.7188, 0.375, 0.7188, 0.375, 0.75, 0.3438, 0.75, 0.375, 0.5, 0.3438, 0.5, 0.3125, 0.5, 0.2812, 0.5, 0.25, 0.5, 0.2188, 0.5, 0.1875, 0.5, 0.1562, 0.5, 0.125, 0.5, 0.125, 0.5, 0.375, 0.5, 0.375, 0.5, 0.375, 0.5, 0.375, 0.5, 0.375, 0.5, 0.375, 0.5, 0.375, 0.5, 0.375, 0.5, 0.625, 1.0, 0.625, 1.0, 0.625, 1.0, 0.625, 1.0, 0.625, 1.0, 0.625, 1.0, 0.625, 1.0, 0.625, 0.25, 0.625, 0.0, 0.625, 0.0, 0.625, 0.03125, 0.625, 0.0625, 0.625, 0.09375, 0.625, 0.125, 0.625, 0.1562, 0.625, 0.1875, 0.625, 0.2188, 0.625, 0.25, 0.375, 0.25, 0.375, 0.5, 0.375, 0.5, 0.375, 0.25, 0.625, 0.0, 0.625, 0.0, 0.625, 0.0, 0.625, 0.0, 0.5938, 0.7188, 0.625, 0.7188, 0.625, 0.75, 0.5938, 0.75, 0.375, 0.75, 0.4062, 0.75, 0.4375, 0.75, 0.4688, 0.75, 0.5, 0.75, 0.5312, 0.75, 0.5625, 0.75, 0.5938, 0.75, 0.625, 0.75, 0.625, 0.75, 0.625, 0.75, 0.625, 0.75, 0.625, 0.75, 0.375, 0.75, 0.625, 0.75, 0.625, 0.75, 0.625, 0.75, 0.625, 0.75, 0.625, 0.75, 0.625, 0.7188, 0.625, 0.6875, 0.625, 0.6562, 0.625, 0.625, 0.625, 0.5938, 0.625, 0.5625, 0.625, 0.5312, 0.625, 0.5, 0.625, 0.5, 0.625, 0.75, 0.625, 0.75, 0.625, 0.75, 0.625, 0.75, 0.375, 0.0, 0.375, 0.0, 0.375, 0.0, 0.375, 0.0, 0.625, 0.25, 0.625, 0.25, 0.625, 0.25, 0.625, 0.25, 0.625, 0.25, 0.625, 0.25, 0.625, 0.25, 0.625, 0.75, 0.625, 0.75, 0.625, 0.75, 0.625, 0.75, 0.625, 0.75, 0.625, 0.75, 0.625, 0.75, 0.375, 0.25, 0.625, 0.25, 0.625, 0.25, 0.375, 0.25, 0.125, 0.75, 0.125, 0.75, 0.125, 0.75, 0.125, 0.75, 0.625, 0.75, 0.875, 0.75, 0.875, 0.75, 0.625, 0.75, 0.625, 0.5, 0.875, 0.5, 0.875, 0.75, 0.625, 0.75, 0.375, 0.25, 0.375, 0.25, 0.375, 0.25, 0.375, 0.25, 0.375, 0.5, 0.625, 0.5, 0.625, 0.5, 0.5, 0.5, 0.375, 0.5, 0.375, 0.75, 0.375, 0.75, 0.375, 0.75, 0.375, 0.75, 0.625, 0.5, 0.625, 0.5, 0.625, 0.5, 0.625, 0.5, 0.625, 0.5, 0.625, 0.5, 0.625, 0.5, 0.625, 0.5, 0.625, 0.5, 0.625, 0.5, 0.625, 0.5, 0.375, 0.5, 0.625, 0.5, 0.625, 0.5, 0.375, 0.5, 0.375, 0.5, 0.375, 0.5, 0.375, 0.5, 0.375, 0.5, 0.375, 0.75, 0.375, 0.75, 0.375, 0.75, 0.375, 0.75, 0.375, 0.75, 0.375, 0.75, 0.375, 0.75, 0.375, 0.75, 0.375, 0.75, 0.375, 0.75, 0.375, 0.75, 0.875, 0.5, 0.625, 0.5, 0.625, 0.5, 0.875, 0.5, 0.875, 0.75, 0.875, 0.75, 0.875, 0.75, 0.875, 0.75, 0.875, 0.75, 0.875, 0.75, 0.875, 0.75, 0.875, 0.75, 0.875, 0.75, 0.875, 0.75, 0.875, 0.75, 0.875, 0.75, 0.875, 0.5, 0.875, 0.5, 0.875, 0.5, 0.875, 0.5, 0.875, 0.5, 0.875, 0.5, 0.875, 0.5, 0.875, 0.5, 0.875, 0.5, 0.875, 0.5, 0.875, 0.5, 0.875, 0.5, 0.875, 0.625, 0.875, 0.5, 0.875, 0.5, 0.875, 0.625, 0.625, 0.75, 0.875, 0.75, 0.875, 0.75, 0.625, 0.75, 0.875, 0.5, 0.625, 0.5, 0.625, 0.5, 0.875, 0.5, 0.375, 0.5, 0.375, 0.5, 0.375, 0.5, 0.375, 0.5, 0.375, 0.5, 0.375, 0.5, 0.375, 0.5, 0.375, 0.5, 0.375, 0.5, 0.375, 0.5, 0.375, 0.5, 0.625, 0.5, 0.375, 0.5, 0.375, 0.5, 0.375, 0.5, 0.625, 0.5, 0.625, 0.5, 0.625, 0.5, 0.625, 0.5, 0.625, 0.5, 0.625, 0.5, 0.625, 0.5, 0.625, 0.5, 0.125, 0.75, 0.375, 0.75, 0.375, 0.75, 0.375, 0.75, 0.375, 0.75, 0.375, 0.75, 0.375, 0.75, 0.375, 0.75, 0.375, 0.75, 0.375, 0.75, 0.125, 0.75, 0.125, 0.75, 0.875, 0.75, 0.875, 0.5, 0.875, 0.5, 0.875, 0.625, 0.875, 0.75, 0.625, 0.5, 0.625, 0.5, 0.625, 0.5, 0.625, 0.5, 0.625, 0.5, 0.625, 0.5, 0.625, 0.5, 0.625, 0.5, 0.625, 0.5, 0.625, 0.5, 0.625, 0.5, 0.625, 0.5, 0.625, 0.5, 0.625, 0.5, 0.625, 0.5, 0.375, 0.5, 0.375, 0.5, 0.375, 0.5, 0.375, 0.5, 0.375, 0.5, 0.375, 0.5, 0.375, 0.5, 0.375, 0.5, 0.375, 0.5, 0.375, 0.5, 0.375, 0.5, 0.375, 0.5, 0.375, 0.5, 0.375, 0.5, 0.375, 0.5, 0.375, 0.5, 0.375, 0.5, 0.375, 0.5, 0.375, 0.5, 0.375, 0.5, 0.375, 0.5, 0.375, 0.5, 0.375, 0.5, 0.375, 0.5, 0.375, 0.5, 0.375, 0.5, 0.375, 0.5, 0.375, 0.5, 0.375, 0.5, 0.375, 0.5, 0.375, 0.5, 0.375, 0.5, 0.375, 0.5, 0.375, 0.5, 0.375, 0.5, 0.375, 0.5, 0.375, 0.25, 0.375, 0.25, 0.375, 0.25, 0.375, 0.25, 0.375, 0.5, 0.375, 0.5, 0.375, 0.5, 0.375, 0.5, 0.375, 0.5, 0.375, 0.5, 0.375, 0.5, 0.375, 0.5, 0.375, 0.5, 0.375, 0.5, 0.375, 0.5, 0.375, 0.5, 0.375, 0.5, 0.375, 0.5, 0.375, 0.5, 0.375, 0.5, 0.375, 0.5, 0.375, 0.5, 0.375, 0.5, 0.375, 0.5, 0.375, 0.5, 0.375, 0.5, 0.375, 0.5, 0.375, 0.5, 0.375, 0.5, 0.375, 0.5, 0.375, 0.5, 0.375, 0.5, 0.375, 0.5, 0.375, 0.5, 0.375, 0.5, 0.375, 0.5, 0.375, 0.5, 0.375, 0.5, 0.375, 0.5, 0.375, 0.5, 0.375, 0.5, 0.375, 0.5, 0.375, 0.5, 0.375, 0.5, 0.375, 0.5, 0.375, 0.5, 0.375, 0.5, 0.375, 0.5, 0.375, 0.5, 0.375, 0.5, 0.375, 0.5, 0.375, 0.5, 0.375, 0.5, 0.375, 0.5, 0.375, 0.5, 0.375, 0.5, 0.375, 0.25, 0.375, 0.25, 0.375, 0.25, 0.375, 0.25, 0.375, 0.5, 0.375, 0.5, 0.375, 0.5, 0.375, 0.5, 0.625, 1.0, 0.625, 1.0, 0.625, 1.0, 0.625, 1.0, 0.375, 0.5, 0.375, 0.5, 0.375, 0.5, 0.375, 0.5, 0.375, 0.5, 0.375, 0.5, 0.375, 0.5, 0.375, 0.5, 0.375, 0.5, 0.375, 0.5, 0.375, 0.5, 0.375, 0.5, 0.375, 0.5, 0.375, 0.5, 0.375, 0.5, 0.375, 0.5, 0.375, 0.5, 0.375, 0.5, 0.375, 0.5, 0.375, 0.5, 0.375, 0.5, 0.375, 0.5, 0.375, 0.5, 0.375, 0.5, 0.625, 1.0, 0.625, 1.0, 0.625, 1.0, 0.625, 1.0, 0.375, 0.5, 0.375, 0.5, 0.375, 0.5, 0.375, 0.5, 0.375, 0.5, 0.375, 0.5, 0.375, 0.5, 0.375, 0.5, 0.625, 0.75, 0.625, 0.75, 0.625, 0.75, 0.625, 0.75, 0.625, 0.75, 0.625, 0.75, 0.625, 0.75, 0.625, 0.75, 0.625, 0.75, 0.625, 0.75, 0.625, 0.75, 0.625, 0.75, 0.625, 0.75, 0.625, 0.75, 0.625, 0.75, 0.625, 0.75, 0.625, 0.75, 0.625, 0.75, 0.625, 0.75, 0.625, 0.75, 0.625, 0.75, 0.625, 0.75, 0.625, 0.75, 0.625, 0.75, 0.625, 0.75, 0.625, 0.75, 0.625, 0.75, 0.625, 0.75, 0.625, 0.75, 0.625, 0.75, 0.625, 0.75, 0.625, 0.75, 0.625, 0.75, 0.625, 0.75, 0.625, 0.75, 0.625, 0.75, 0.625, 0.75, 0.625, 0.75, 0.625, 0.75, 0.625, 0.75, 0.625, 0.75, 0.625, 0.75, 0.625, 0.75, 0.625, 0.75, 0.625, 0.75, 0.625, 0.75, 0.625, 0.75, 0.625, 0.75, 0.625, 0.75, 0.625, 0.75, 0.625, 0.75, 0.625, 0.75, 0.625, 0.75, 0.625, 0.75, 0.625, 0.75, 0.625, 0.75, 0.625, 0.75, 0.625, 0.75, 0.625, 0.75, 0.625, 0.75, 0.625, 0.75, 0.625, 0.75, 0.625, 0.75, 0.625, 0.75, 0.625, 0.75, 0.625, 0.75, 0.625, 0.75, 0.625, 0.75, 0.625, 0.75, 0.625, 0.75, 0.625, 0.75, 0.625, 0.75, 0.625, 0.75, 0.625, 0.75, 0.625, 0.75, 0.625, 0.75, 0.625, 0.75, 0.625, 0.75, 0.625, 0.75, 0.625, 0.75, 0.625, 0.75, 0.625, 0.75, 0.625, 0.75, 0.625, 0.75, 0.625, 0.75, 0.625, 0.75, 0.625, 0.75, 0.625, 0.75, 0.625, 0.75, 0.625, 0.75, 0.625, 0.75, 0.625, 0.75, 0.625, 0.75, 0.625, 0.75, 0.625, 0.75, 0.625, 0.75, 0.625, 0.75, 0.625, 0.75, 0.625, 0.75, 0.625, 0.75, 0.625, 0.75, 0.625, 0.75, 0.625, 0.75, 0.625, 0.75, 0.625, 0.25, 0.625, 0.25, 0.625, 0.25, 0.625, 0.25, 0.625, 0.75, 0.625, 0.75, 0.625, 0.75, 0.625, 0.75, 0.625, 0.75, 0.625, 0.75, 0.625, 0.75, 0.625, 0.75, 0.625, 0.75, 0.625, 0.75, 0.625, 0.75, 0.625, 0.75, 0.625, 0.75, 0.625, 0.75, 0.625, 0.75, 0.625, 0.75, 0.625, 0.75, 0.625, 0.75, 0.625, 0.75, 0.625, 0.75, 0.625, 0.25, 0.625, 0.25, 0.625, 0.25, 0.625, 0.25, 0.625, 0.75, 0.625, 0.75, 0.625, 0.75, 0.625, 0.75, 0.625, 0.75, 0.625, 0.75, 0.625, 0.75, 0.625, 0.75, 0.625, 0.5, 0.625, 0.5, 0.625, 0.5, 0.625, 0.5, 0.625, 0.5, 0.625, 0.5, 0.625, 0.5, 0.625, 0.5, 0.625, 0.5, 0.625, 0.5, 0.625, 0.5, 0.625, 0.5, 0.625, 0.5, 0.625, 0.5, 0.625, 0.5, 0.625, 0.5, 0.625, 0.5, 0.625, 0.5, 0.625, 0.5, 0.625, 0.5, 0.625, 0.5, 0.625, 0.5, 0.625, 0.5, 0.625, 0.5, 0.625, 0.5, 0.625, 0.5, 0.625, 0.5, 0.625, 0.5, 0.625, 0.5, 0.625, 0.5, 0.625, 0.5, 0.625, 0.5, 0.625, 0.5, 0.625, 0.5, 0.625, 0.5, 0.625, 0.5, 0.625, 0.5, 0.625, 0.5, 0.625, 0.5, 0.625, 0.5, 0.625, 0.5, 0.625, 0.5, 0.625, 0.5, 0.625, 0.5, 0.625, 0.5, 0.625, 0.5, 0.625, 0.5, 0.625, 0.5, 0.625, 0.5, 0.625, 0.5, 0.625, 0.5, 0.625, 0.5, 0.625, 0.5, 0.625, 0.5, 0.625, 0.5, 0.625, 0.5, 0.625, 0.5, 0.625, 0.5, 0.625, 0.5, 0.625, 0.5, 0.625, 0.5, 0.625, 0.5, 0.625, 0.5, 0.625, 0.5, 0.625, 0.5, 0.625, 0.5, 0.625, 0.5, 0.625, 0.5, 0.625, 0.5, 0.625, 0.5, 0.625, 0.5, 0.625, 0.5, 0.625, 0.5, 0.625, 0.5, 0.625, 0.5, 0.625, 0.5, 0.625, 0.5, 0.625, 0.5, 0.625, 0.5, 0.625, 0.5, 0.625, 0.5, 0.625, 0.5, 0.625, 0.5, 0.625, 0.5, 0.625, 0.5, 0.625, 0.5, 0.625, 0.5, 0.625, 0.5, 0.625, 0.5, 0.625, 0.5, 0.625, 0.5, 0.625, 0.5, 0.625, 0.5, 0.625, 0.5, 0.625, 0.5, 0.625, 0.5, 0.625, 0.5, 0.625, 0.5, 0.625, 0.5, 0.625, 0.5, 0.875, 0.75, 0.875, 0.75, 0.875, 0.75, 0.875, 0.75, 0.625, 0.5, 0.625, 0.5, 0.625, 0.5, 0.625, 0.5, 0.625, 0.5, 0.625, 0.5, 0.625, 0.5, 0.625, 0.5, 0.625, 0.5, 0.625, 0.5, 0.625, 0.5, 0.625, 0.5, 0.625, 0.5, 0.625, 0.5, 0.625, 0.5, 0.625, 0.5, 0.625, 0.5, 0.625, 0.5, 0.625, 0.5, 0.625, 0.5, 0.625, 0.5, 0.625, 0.5, 0.625, 0.5, 0.625, 0.5, 0.625, 0.5, 0.625, 0.5, 0.625, 0.5, 0.625, 0.5, 0.625, 0.5, 0.625, 0.5, 0.625, 0.5, 0.625, 0.5, 0.625, 0.5, 0.625, 0.5, 0.625, 0.5, 0.625, 0.5, 0.625, 0.5, 0.625, 0.5, 0.625, 0.5, 0.625, 0.5, 0.625, 0.5, 0.625, 0.5, 0.625, 0.5, 0.625, 0.5, 0.625, 0.5, 0.625, 0.5, 0.625, 0.5, 0.625, 0.5, 0.625, 0.5, 0.625, 0.5, 0.625, 0.5, 0.625, 0.5, 0.625, 0.5, 0.625, 0.5, 0.625, 0.5, 0.625, 0.5, 0.625, 0.5, 0.625, 0.5, 0.625, 0.5, 0.625, 0.5, 0.625, 0.5, 0.625, 0.5, 0.625, 0.5, 0.625, 0.5, 0.625, 0.5, 0.625, 0.5, 0.625, 0.5, 0.625, 0.5, 0.625, 0.5, 0.625, 0.5, 0.625, 0.5, 0.625, 0.5, 0.625, 0.5, 0.625, 0.5, 0.625, 0.5, 0.625, 0.5, 0.625, 0.5, 0.625, 0.5, 0.625, 0.5, 0.625, 0.5, 0.625, 0.5, 0.625, 0.5, 0.625, 0.5, 0.625, 0.5, 0.625, 0.5, 0.625, 0.5, 0.625, 0.5, 0.625, 0.5, 0.625, 0.5, 0.625, 0.5, 0.625, 0.5, 0.625, 0.5, 0.625, 0.5, 0.625, 0.5, 0.625, 0.5, 0.625, 0.5, 0.625, 0.5, 0.625, 0.5, 0.625, 0.5, 0.625, 0.5, 0.625, 0.5, 0.625, 0.5, 0.625, 0.5, 0.625, 0.5, 0.625, 0.5, 0.625, 0.5, 0.625, 0.5, 0.625, 0.5, 0.625, 0.5, 0.625, 0.5, 0.625, 0.5, 0.625, 0.5, 0.625, 0.5, 0.625, 0.5, 0.625, 0.5, 0.625, 0.5, 0.625, 0.5, 0.625, 0.5, 0.625, 0.5, 0.625, 0.5, 0.625, 0.5, 0.625, 0.5, 0.625, 0.5, 0.625, 0.5, 0.625, 0.5, 0.625, 0.5, 0.625, 0.5, 0.625, 0.5, 0.625, 0.5, 0.625, 0.5, 0.625, 0.5, 0.625, 0.5, 0.625, 0.5, 0.625, 0.5, 0.625, 0.5, 0.625, 0.5, 0.625, 0.5, 0.625, 0.5, 0.625, 0.5, 0.625, 0.5, 0.625, 0.5, 0.625, 0.5, 0.625, 0.5, 0.625, 0.5, 0.625, 0.5, 0.625, 0.5, 0.625, 0.5, 0.625, 0.5, 0.625, 0.5, 0.625, 0.5, 0.625, 0.5, 0.625, 0.5, 0.625, 0.5, 0.625, 0.5, 0.625, 0.5, 0.625, 0.5, 0.625, 0.5, 0.625, 0.5, 0.625, 0.5, 0.625, 0.5, 0.625, 0.5, 0.625, 0.5, 0.625, 0.5, 0.625, 0.5, 0.625, 0.5, 0.625, 0.5, 0.625, 0.5, 0.625, 0.5, 0.625, 0.5, 0.625, 0.5, 0.625, 0.5, 0.625, 0.5, 0.625, 0.5, 0.625, 0.5, 0.625, 0.5, 0.625, 0.5, 0.625, 0.5, 0.625, 0.5, 0.625, 0.5, 0.625, 0.5, 0.625, 0.5, 0.625, 0.5, 0.625, 0.5, 0.625, 0.5, 0.625, 0.5, 0.625, 0.5, 0.625, 0.5, 0.625, 0.5, 0.625, 0.5, 0.625, 0.5, 0.625, 0.5, 0.625, 0.5, 0.625, 0.5, 0.625, 0.5, 0.625, 0.5, 0.625, 0.5, 0.625, 0.5, 0.625, 0.5, 0.625, 0.5, 0.625, 0.5, 0.625, 0.5, 0.625, 0.5, 0.625, 0.5, 0.625, 0.5, 0.625, 0.5, 0.625, 0.5, 0.625, 0.5, 0.625, 0.5, 0.625, 0.5, 0.625, 0.5, 0.625, 0.5, 0.625, 0.5, 0.875, 0.75, 0.875, 0.75, 0.875, 0.75, 0.875, 0.75, 0.625, 0.5, 0.625, 0.5, 0.625, 0.5, 0.625, 0.5, 0.625, 0.5, 0.625, 0.5, 0.625, 0.5, 0.625, 0.5, 0.625, 0.5, 0.625, 0.5, 0.625, 0.5, 0.625, 0.5, 0.625, 0.5, 0.625, 0.5, 0.625, 0.5, 0.625, 0.5, 0.875, 0.75, 0.875, 0.75, 0.875, 0.75, 0.875, 0.75, 0.625, 0.5, 0.625, 0.5, 0.625, 0.5, 0.625, 0.5, 0.625, 0.5, 0.625, 0.5, 0.625, 0.5, 0.625, 0.5, 0.625, 0.5, 0.625, 0.5, 0.625, 0.5, 0.625, 0.5, 0.625, 0.5, 0.625, 0.5, 0.625, 0.5, 0.625, 0.5, 0.375, 0.75, 0.375, 0.75, 0.375, 0.75, 0.375, 0.75, 0.375, 0.75, 0.375, 0.75, 0.375, 0.75, 0.375, 0.75, 0.375, 0.75, 0.375, 0.75, 0.375, 0.75, 0.375, 0.75, 0.375, 0.75, 0.375, 0.75, 0.375, 0.75, 0.375, 0.75, 0.375, 0.75, 0.375, 0.75, 0.375, 0.75, 0.375, 0.75, 0.375, 0.75, 0.375, 0.75, 0.375, 0.75, 0.375, 0.75, 0.375, 0.75, 0.375, 0.75, 0.375, 0.75, 0.375, 0.75, 0.375, 0.75, 0.375, 0.75, 0.375, 0.75, 0.375, 0.75, 0.375, 0.75, 0.375, 0.75, 0.375, 0.75, 0.375, 0.75, 0.375, 0.75, 0.375, 0.75, 0.375, 0.75, 0.375, 0.75, 0.375, 0.75, 0.375, 0.75, 0.375, 0.75, 0.375, 0.75, 0.375, 0.75, 0.375, 0.75, 0.375, 0.75, 0.375, 0.75, 0.375, 0.75, 0.375, 0.75, 0.375, 0.75, 0.375, 0.75, 0.375, 0.75, 0.375, 0.75, 0.375, 0.75, 0.375, 0.75, 0.375, 0.75, 0.375, 0.75, 0.375, 0.75, 0.375, 0.75, 0.375, 0.75, 0.375, 0.75, 0.375, 0.75, 0.375, 0.75, 0.375, 0.75, 0.375, 0.75, 0.375, 0.75, 0.375, 0.75, 0.375, 0.75, 0.375, 0.75, 0.375, 0.75, 0.375, 0.75, 0.375, 0.5, 0.375, 0.5, 0.375, 0.5, 0.375, 0.5, 0.375, 0.75, 0.375, 0.75, 0.375, 0.75, 0.375, 0.75, 0.875, 0.5, 0.875, 0.5, 0.875, 0.5, 0.875, 0.5, 0.375, 0.75, 0.375, 0.75, 0.375, 0.75, 0.375, 0.75, 0.375, 0.75, 0.375, 0.75, 0.375, 0.75, 0.375, 0.75, 0.375, 0.75, 0.375, 0.75, 0.375, 0.75, 0.375, 0.75, 0.875, 0.5, 0.875, 0.5, 0.875, 0.5, 0.875, 0.5, 0.375, 0.75, 0.375, 0.75, 0.375, 0.75, 0.375, 0.75, 0.375, 0.75, 0.375, 0.75, 0.375, 0.75, 0.375, 0.75, 0.375, 0.75, 0.375, 0.75, 0.375, 0.75, 0.375, 0.75, 0.375, 0.75, 0.375, 0.75, 0.375, 0.75, 0.375, 0.75, 0.375, 0.75, 0.375, 0.75, 0.375, 0.75, 0.375, 0.75, 0.375, 0.75, 0.375, 0.75, 0.375, 0.75, 0.375, 0.75, 0.375, 0.75, 0.375, 0.75, 0.375, 0.75, 0.375, 0.75, 0.375, 0.75, 0.375, 0.75, 0.375, 0.75, 0.375, 0.75, 0.375, 0.75, 0.375, 0.75, 0.375, 0.75, 0.375, 0.75, 0.375, 0.75, 0.375, 0.75, 0.375, 0.75, 0.375, 0.75, 0.375, 0.75, 0.375, 0.75, 0.375, 0.75, 0.375, 0.75, 0.375, 0.75, 0.375, 0.75, 0.375, 0.75, 0.375, 0.75, 0.375, 0.75, 0.375, 0.75, 0.375, 0.75, 0.375, 0.75, 0.375, 0.75, 0.375, 0.75, 0.375, 0.75, 0.375, 0.75, 0.375, 0.75, 0.375, 0.75, 0.375, 0.75, 0.375, 0.75, 0.375, 0.75, 0.375, 0.75, 0.375, 0.75, 0.375, 0.75, 0.375, 0.75, 0.375, 0.75, 0.375, 0.75, 0.375, 0.75, 0.375, 0.75, 0.375, 0.75, 0.375, 0.75, 0.375, 0.75, 0.375, 0.75, 0.375, 0.75, 0.375, 0.75, 0.375, 0.75, 0.375, 0.75, 0.375, 0.75, 0.375, 0.75, 0.375, 0.75, 0.375, 0.75, 0.375, 0.75, 0.375, 0.75, 0.375, 0.75, 0.375, 0.75, 0.375, 0.75, 0.375, 0.75, 0.375, 0.75, 0.375, 0.75, 0.375, 0.75, 0.375, 0.75, 0.375, 0.75, 0.375, 0.75, 0.375, 0.75, 0.375, 0.75, 0.375, 0.75, 0.375, 0.75, 0.375, 0.75, 0.375, 0.75, 0.375, 0.75, 0.375, 0.75, 0.375, 0.75, 0.375, 0.75, 0.375, 0.75, 0.375, 0.75, 0.375, 0.75, 0.375, 0.75, 0.375, 0.75, 0.375, 0.75, 0.375, 0.75, 0.375, 0.75, 0.375, 0.75, 0.375, 0.75, 0.375, 0.75, 0.375, 0.75, 0.375, 0.75, 0.375, 0.75, 0.375, 0.75, 0.375, 0.75, 0.375, 0.75, 0.375, 0.75, 0.375, 0.75, 0.375, 0.75, 0.375, 0.75, 0.375, 0.75, 0.375, 0.75, 0.375, 0.75, 0.375, 0.75, 0.375, 0.75, 0.375, 0.75, 0.375, 0.75, 0.375, 0.75, 0.375, 0.75, 0.375, 0.75, 0.375, 0.75, 0.375, 0.75, 0.375, 0.75, 0.375, 0.75, 0.375, 0.75, 0.375, 0.75, 0.375, 0.75, 0.375, 0.75, 0.375, 0.75, 0.375, 0.75, 0.375, 0.75, 0.375, 0.75, 0.375, 0.75, 0.375, 0.75, 0.375, 0.75, 0.375, 0.75, 0.375, 0.75, 0.375, 0.75, 0.375, 0.75, 0.375, 0.75, 0.375, 0.75, 0.375, 0.75, 0.375, 0.75, 0.375, 0.75, 0.375, 0.75, 0.375, 0.75, 0.375, 0.75, 0.375, 0.75, 0.375, 0.75, 0.375, 0.75, 0.375, 0.75, 0.375, 0.75, 0.375, 0.75, 0.375, 0.75, 0.375, 0.75, 0.375, 0.75, 0.375, 0.75, 0.375, 0.75, 0.375, 0.75, 0.375, 0.75, 0.375, 0.75, 0.375, 0.75, 0.375, 0.75, 0.375, 0.75, 0.375, 0.75, 0.375, 0.75, 0.375, 0.75, 0.375, 0.75, 0.375, 0.75, 0.375, 0.75, 0.375, 0.75, 0.375, 0.75, 0.375, 0.75, 0.375, 0.75, 0.375, 0.75, 0.375, 0.75, 0.375, 0.75, 0.375, 0.75, 0.375, 0.75, 0.375, 0.75, 0.375, 0.75, 0.375, 0.75, 0.375, 0.75, 0.375, 0.75, 0.375, 0.75, 0.375, 0.75, 0.375, 0.75, 0.375, 0.75, 0.375, 0.75, 0.375, 0.75, 0.375, 0.5, 0.375, 0.5, 0.375, 0.5, 0.375, 0.5, 0.375, 0.75, 0.375, 0.75, 0.375, 0.75, 0.375, 0.75, 0.375, 0.75, 0.375, 0.75, 0.375, 0.75, 0.375, 0.75, 0.375, 0.75, 0.375, 0.75, 0.375, 0.75, 0.375, 0.75, 0.375, 0.75, 0.375, 0.75, 0.375, 0.75, 0.375, 0.75, 0.375, 0.75, 0.375, 0.75, 0.375, 0.75, 0.375, 0.75, 0.375, 0.75, 0.375, 0.75, 0.375, 0.75, 0.375, 0.75, 0.375, 0.75, 0.375, 0.75, 0.375, 0.75, 0.375, 0.75, 0.375, 0.75, 0.375, 0.75, 0.375, 0.75, 0.375, 0.75, 0.375, 0.75, 0.375, 0.75, 0.375, 0.75, 0.375, 0.75, 0.375, 0.75, 0.375, 0.75, 0.375, 0.75, 0.375, 0.75, 0.375, 0.75, 0.375, 0.75, 0.375, 0.75, 0.375, 0.75, 0.875, 0.5, 0.875, 0.5, 0.875, 0.5, 0.875, 0.5, 0.375, 0.25, 0.375, 0.25, 0.375, 0.25, 0.375, 0.25, 0.375, 0.5, 0.375, 0.5, 0.375, 0.5, 0.375, 0.5, 0.625, 0.75, 0.625, 0.75, 0.625, 0.75, 0.625, 0.75, 0.625, 0.75, 0.625, 0.75, 0.625, 0.75, 0.625, 0.75, 0.625, 0.25, 0.625, 0.25, 0.625, 0.25, 0.625, 0.25, 0.625, 0.5, 0.625, 0.5, 0.625, 0.5, 0.625, 0.5, 0.625, 0.5, 0.625, 0.5, 0.625, 0.5, 0.625, 0.5, 0.625, 0.25, 0.625, 0.25, 0.625, 0.25, 0.625, 0.25, 0.625, 0.5, 0.625, 0.5, 0.625, 0.5, 0.625, 0.5, 0.625, 0.25, 0.625, 0.25, 0.625, 0.25, 0.625, 0.25, 0.625, 0.75, 0.625, 0.75, 0.625, 0.75, 0.625, 0.75, 0.375, 0.5, 0.375, 0.5, 0.375, 0.5, 0.375, 0.5, 0.375, 0.25, 0.375, 0.25, 0.375, 0.25, 0.375, 0.25, 0.875, 0.75, 0.875, 0.5, 0.875, 0.5, 0.875, 0.75, 0.875, 0.5, 0.625, 0.5, 0.625, 0.5, 0.875, 0.5, 0.625, 0.75, 0.875, 0.75, 0.875, 0.75, 0.625, 0.75, 0.125, 0.75, 0.125, 0.75, 0.125, 0.75, 0.125, 0.75, 0.625, 0.5, 0.625, 0.5, 0.625, 0.5, 0.625, 0.5, 0.625, 0.25, 0.625, 0.25, 0.625, 0.25, 0.625, 0.25, 0.625, 0.5, 0.625, 0.5, 0.625, 0.5, 0.625, 0.5, 0.625, 0.25, 0.625, 0.25, 0.625, 0.25, 0.625, 0.25, 0.4688, 0.7188, 0.5, 0.7188, 0.5, 0.75, 0.4688, 0.75, 0.4688, 0.5938, 0.5, 0.5938, 0.5, 0.625, 0.4688, 0.625, 0.5938, 0.5938, 0.625, 0.5938, 0.625, 0.625, 0.5938, 0.625, 0.5312, 0.5938, 0.5625, 0.5938, 0.5625, 0.625, 0.5312, 0.625, 0.5312, 0.5312, 0.5625, 0.5312, 0.5625, 0.5625, 0.5312, 0.5625, 0.5938, 0.5312, 0.625, 0.5312, 0.625, 0.5625, 0.5938, 0.5625, 0.4062, 0.5938, 0.4375, 0.5938, 0.4375, 0.625, 0.4062, 0.625, 0.4062, 0.5312, 0.4375, 0.5312, 0.4375, 0.5625, 0.4062, 0.5625, 0.4688, 0.5312, 0.5, 0.5312, 0.5, 0.5625, 0.4688, 0.5625, 0.4062, 0.7188, 0.4375, 0.7188, 0.4375, 0.7188, 0.4062, 0.7188, 0.4062, 0.6562, 0.4375, 0.6562, 0.4375, 0.6875, 0.4062, 0.6875, 0.4688, 0.6562, 0.5, 0.6562, 0.5, 0.6875, 0.4688, 0.6875, 0.5312, 0.7188, 0.5625, 0.7188, 0.5625, 0.75, 0.5312, 0.75, 0.5312, 0.6562, 0.5625, 0.6562, 0.5625, 0.6875, 0.5312, 0.6875, 0.5938, 0.6562, 0.625, 0.6562, 0.625, 0.6875, 0.5938, 0.6875, 0.5625, 0.6562, 0.5938, 0.6562, 0.5938, 0.6875, 0.5625, 0.6875, 0.5625, 0.625, 0.5938, 0.625, 0.5938, 0.6562, 0.5625, 0.6562, 0.5938, 0.625, 0.625, 0.625, 0.625, 0.6562, 0.5938, 0.6562, 0.5, 0.6562, 0.5312, 0.6562, 0.5312, 0.6875, 0.5, 0.6875, 0.5, 0.625, 0.5312, 0.625, 0.5312, 0.6562, 0.5, 0.6562, 0.5312, 0.625, 0.5625, 0.625, 0.5625, 0.6562, 0.5312, 0.6562, 0.5, 0.7188, 0.5312, 0.7188, 0.5312, 0.75, 0.5, 0.75, 0.5, 0.6875, 0.5312, 0.6875, 0.5312, 0.7188, 0.5, 0.7188, 0.5312, 0.6875, 0.5625, 0.6875, 0.5625, 0.7188, 0.5312, 0.7188, 0.4375, 0.6562, 0.4688, 0.6562, 0.4688, 0.6875, 0.4375, 0.6875, 0.4375, 0.625, 0.4688, 0.625, 0.4688, 0.6562, 0.4375, 0.6562, 0.4688, 0.625, 0.5, 0.625, 0.5, 0.6562, 0.4688, 0.6562, 0.375, 0.6562, 0.4062, 0.6562, 0.4062, 0.6875, 0.375, 0.6875, 0.375, 0.625, 0.4062, 0.625, 0.4062, 0.6562, 0.375, 0.6562, 0.4062, 0.625, 0.4375, 0.625, 0.4375, 0.6562, 0.4062, 0.6562, 0.4375, 0.7188, 0.4375, 0.75, 0.4375, 0.75, 0.4375, 0.7188, 0.375, 0.6875, 0.4062, 0.6875, 0.4062, 0.7188, 0.375, 0.7188, 0.4062, 0.6875, 0.4375, 0.6875, 0.4375, 0.7188, 0.4062, 0.7188, 0.4375, 0.5312, 0.4688, 0.5312, 0.4688, 0.5625, 0.4375, 0.5625, 0.4375, 0.5, 0.4688, 0.5, 0.4688, 0.5312, 0.4375, 0.5312, 0.4688, 0.5, 0.5, 0.5, 0.5, 0.5312, 0.4688, 0.5312, 0.375, 0.5312, 0.4062, 0.5312, 0.4062, 0.5625, 0.375, 0.5625, 0.375, 0.5, 0.4062, 0.5, 0.4062, 0.5312, 0.375, 0.5312, 0.4062, 0.5, 0.4375, 0.5, 0.4375, 0.5312, 0.4062, 0.5312, 0.375, 0.5938, 0.4062, 0.5938, 0.4062, 0.625, 0.375, 0.625, 0.375, 0.5625, 0.4062, 0.5625, 0.4062, 0.5938, 0.375, 0.5938, 0.4062, 0.5625, 0.4375, 0.5625, 0.4375, 0.5938, 0.4062, 0.5938, 0.5625, 0.5312, 0.5938, 0.5312, 0.5938, 0.5625, 0.5625, 0.5625, 0.5625, 0.5, 0.5938, 0.5, 0.5938, 0.5312, 0.5625, 0.5312, 0.5938, 0.5, 0.625, 0.5, 0.625, 0.5312, 0.5938, 0.5312, 0.5, 0.5625, 0.5, 0.5312, 0.5, 0.5312, 0.5, 0.5625, 0.5312, 0.5312, 0.5312, 0.5625, 0.5312, 0.5625, 0.5312, 0.5312, 0.5312, 0.5, 0.5625, 0.5, 0.5625, 0.5312, 0.5312, 0.5312, 0.5, 0.5938, 0.5312, 0.5938, 0.5312, 0.625, 0.5, 0.625, 0.5, 0.5625, 0.5312, 0.5625, 0.5312, 0.5938, 0.5, 0.5938, 0.5312, 0.5625, 0.5625, 0.5625, 0.5625, 0.5938, 0.5312, 0.5938, 0.5625, 0.5938, 0.5938, 0.5938, 0.5938, 0.625, 0.5625, 0.625, 0.5625, 0.5625, 0.5938, 0.5625, 0.5938, 0.5938, 0.5625, 0.5938, 0.5938, 0.5625, 0.625, 0.5625, 0.625, 0.5938, 0.5938, 0.5938, 0.4375, 0.5938, 0.4688, 0.5938, 0.4688, 0.625, 0.4375, 0.625, 0.4375, 0.5625, 0.4688, 0.5625, 0.4688, 0.5938, 0.4375, 0.5938, 0.4688, 0.5625, 0.5, 0.5625, 0.5, 0.5938, 0.4688, 0.5938, 0.4375, 0.7188, 0.4688, 0.7188, 0.4688, 0.75, 0.4375, 0.75, 0.4375, 0.6875, 0.4688, 0.6875, 0.4688, 0.7188, 0.4375, 0.7188, 0.4688, 0.6875, 0.5, 0.6875, 0.5, 0.7188, 0.4688, 0.7188, 0.5625, 0.7188, 0.5938, 0.7188, 0.5938, 0.75, 0.5625, 0.75, 0.5625, 0.6875, 0.5938, 0.6875, 0.5938, 0.7188, 0.5625, 0.7188, 0.5938, 0.6875, 0.625, 0.6875, 0.625, 0.7188, 0.5938, 0.7188, 0.5, 0.5312, 0.5312, 0.5312, 0.5312, 0.5625, 0.5, 0.5625, 0.5, 0.5, 0.5312, 0.5, 0.5312, 0.5312, 0.5, 0.5312, 0.5, 0.5312, 0.5, 0.5, 0.5, 0.5, 0.5, 0.5312, 0.5312, 0.5625, 0.5, 0.5625, 0.5, 0.5625, 0.5312, 0.5625, 0.5312, 0.5, 0.5312, 0.5312, 0.5312, 0.5312, 0.5312, 0.5, 0.5, 0.5, 0.5312, 0.5, 0.5312, 0.5, 0.5, 0.5, 0.2188, 0.7188, 0.25, 0.7188, 0.25, 0.75, 0.2188, 0.75, 0.2188, 0.5938, 0.25, 0.5938, 0.25, 0.625, 0.2188, 0.625, 0.3438, 0.5938, 0.375, 0.5938, 0.375, 0.625, 0.3438, 0.625, 0.2812, 0.5938, 0.3125, 0.5938, 0.3125, 0.625, 0.2812, 0.625, 0.2812, 0.5312, 0.3125, 0.5312, 0.3125, 0.5625, 0.2812, 0.5625, 0.3438, 0.5312, 0.375, 0.5312, 0.375, 0.5625, 0.3438, 0.5625, 0.1562, 0.5938, 0.1875, 0.5938, 0.1875, 0.625, 0.1562, 0.625, 0.1562, 0.5312, 0.1875, 0.5312, 0.1875, 0.5625, 0.1562, 0.5625, 0.2188, 0.5312, 0.25, 0.5312, 0.25, 0.5625, 0.2188, 0.5625, 0.1562, 0.7188, 0.1875, 0.7188, 0.1875, 0.75, 0.1562, 0.75, 0.1562, 0.6562, 0.1875, 0.6562, 0.1875, 0.6875, 0.1562, 0.6875, 0.2188, 0.6562, 0.25, 0.6562, 0.25, 0.6875, 0.2188, 0.6875, 0.2812, 0.7188, 0.3125, 0.7188, 0.3125, 0.75, 0.2812, 0.75, 0.2812, 0.6562, 0.3125, 0.6562, 0.3125, 0.6875, 0.2812, 0.6875, 0.3438, 0.6562, 0.375, 0.6562, 0.375, 0.6875, 0.3438, 0.6875, 0.3125, 0.6562, 0.3438, 0.6562, 0.3438, 0.6875, 0.3125, 0.6875, 0.3125, 0.625, 0.3438, 0.625, 0.3438, 0.6562, 0.3125, 0.6562, 0.3438, 0.625, 0.375, 0.625, 0.375, 0.6562, 0.3438, 0.6562, 0.25, 0.6562, 0.2812, 0.6562, 0.2812, 0.6875, 0.25, 0.6875, 0.25, 0.625, 0.2812, 0.625, 0.2812, 0.6562, 0.25, 0.6562, 0.2812, 0.625, 0.3125, 0.625, 0.3125, 0.6562, 0.2812, 0.6562, 0.2812, 0.75, 0.25, 0.75, 0.25, 0.75, 0.2812, 0.75, 0.25, 0.75, 0.25, 0.7188, 0.25, 0.7188, 0.25, 0.75, 0.2812, 0.6875, 0.3125, 0.6875, 0.3125, 0.7188, 0.2812, 0.7188, 0.1875, 0.6562, 0.2188, 0.6562, 0.2188, 0.6875, 0.1875, 0.6875, 0.1875, 0.625, 0.2188, 0.625, 0.2188, 0.6562, 0.1875, 0.6562, 0.2188, 0.625, 0.25, 0.625, 0.25, 0.6562, 0.2188, 0.6562, 0.125, 0.6562, 0.1562, 0.6562, 0.1562, 0.6875, 0.125, 0.6875, 0.125, 0.625, 0.1562, 0.625, 0.1562, 0.6562, 0.125, 0.6562, 0.1562, 0.625, 0.1875, 0.625, 0.1875, 0.6562, 0.1562, 0.6562, 0.125, 0.7188, 0.1562, 0.7188, 0.1562, 0.75, 0.125, 0.75, 0.125, 0.6875, 0.1562, 0.6875, 0.1562, 0.7188, 0.125, 0.7188, 0.1562, 0.6875, 0.1875, 0.6875, 0.1875, 0.7188, 0.1562, 0.7188, 0.1875, 0.5312, 0.2188, 0.5312, 0.2188, 0.5625, 0.1875, 0.5625, 0.1875, 0.5, 0.2188, 0.5, 0.2188, 0.5312, 0.1875, 0.5312, 0.2188, 0.5, 0.25, 0.5, 0.25, 0.5312, 0.2188, 0.5312, 0.125, 0.5312, 0.1562, 0.5312, 0.1562, 0.5625, 0.125, 0.5625, 0.1562, 0.5312, 0.125, 0.5312, 0.125, 0.5312, 0.1562, 0.5312, 0.1875, 0.5312, 0.1562, 0.5312, 0.1562, 0.5312, 0.1875, 0.5312, 0.125, 0.5938, 0.1562, 0.5938, 0.1562, 0.625, 0.125, 0.625, 0.125, 0.5625, 0.1562, 0.5625, 0.1562, 0.5938, 0.125, 0.5938, 0.1562, 0.5625, 0.1875, 0.5625, 0.1875, 0.5938, 0.1562, 0.5938, 0.3125, 0.5312, 0.3438, 0.5312, 0.3438, 0.5625, 0.3125, 0.5625, 0.3125, 0.5, 0.3438, 0.5, 0.3438, 0.5312, 0.3125, 0.5312, 0.3438, 0.5, 0.375, 0.5, 0.375, 0.5312, 0.3438, 0.5312, 0.25, 0.5312, 0.2812, 0.5312, 0.2812, 0.5625, 0.25, 0.5625, 0.25, 0.5, 0.2812, 0.5, 0.2812, 0.5312, 0.25, 0.5312, 0.2812, 0.5, 0.3125, 0.5, 0.3125, 0.5312, 0.2812, 0.5312, 0.25, 0.5938, 0.2812, 0.5938, 0.2812, 0.625, 0.25, 0.625, 0.25, 0.5625, 0.2812, 0.5625, 0.2812, 0.5938, 0.25, 0.5938, 0.2812, 0.5625, 0.3125, 0.5625, 0.3125, 0.5938, 0.2812, 0.5938, 0.3125, 0.5938, 0.3438, 0.5938, 0.3438, 0.625, 0.3125, 0.625, 0.3125, 0.5625, 0.3438, 0.5625, 0.3438, 0.5938, 0.3125, 0.5938, 0.3438, 0.5625, 0.375, 0.5625, 0.375, 0.5938, 0.3438, 0.5938, 0.1875, 0.5938, 0.2188, 0.5938, 0.2188, 0.625, 0.1875, 0.625, 0.1875, 0.5625, 0.2188, 0.5625, 0.2188, 0.5938, 0.1875, 0.5938, 0.2188, 0.5625, 0.25, 0.5625, 0.25, 0.5938, 0.2188, 0.5938, 0.1875, 0.7188, 0.2188, 0.7188, 0.2188, 0.75, 0.1875, 0.75, 0.1875, 0.6875, 0.2188, 0.6875, 0.2188, 0.7188, 0.1875, 0.7188, 0.2188, 0.6875, 0.25, 0.6875, 0.25, 0.7188, 0.2188, 0.7188, 0.3125, 0.7188, 0.3438, 0.7188, 0.3438, 0.75, 0.3125, 0.75, 0.3125, 0.6875, 0.3438, 0.6875, 0.3438, 0.7188, 0.3125, 0.7188, 0.3438, 0.6875, 0.375, 0.6875, 0.375, 0.7188, 0.3438, 0.7188, 0.25, 0.7188, 0.2812, 0.7188, 0.2812, 0.75, 0.25, 0.75, 0.25, 0.6875, 0.2812, 0.6875, 0.2812, 0.7188, 0.25, 0.7188, 0.25, 0.7188, 0.25, 0.6875, 0.25, 0.6875, 0.25, 0.7188, 0.2812, 0.7188, 0.2812, 0.75, 0.2812, 0.75, 0.2812, 0.7188, 0.25, 0.6875, 0.2812, 0.6875, 0.2812, 0.6875, 0.25, 0.6875, 0.2812, 0.6875, 0.2812, 0.7188, 0.2812, 0.7188, 0.2812, 0.6875, 0.875, 0.75, 0.875, 0.625, 0.875, 0.625, 0.875, 0.75, 0.875, 0.75, 0.875, 0.625, 0.875, 0.625, 0.875, 0.75, 0.875, 0.625, 0.875, 0.5, 0.875, 0.5, 0.875, 0.625, 0.4062, 0.75, 0.375, 0.75, 0.375, 0.75, 0.4062, 0.75, 0.4375, 0.75, 0.4062, 0.75, 0.4062, 0.75, 0.4375, 0.75, 0.4062, 0.75, 0.375, 0.75, 0.375, 0.75, 0.4062, 0.75, 0.4375, 0.75, 0.4062, 0.75, 0.4062, 0.75, 0.4375, 0.75, 0.375, 0.7188, 0.4062, 0.7188, 0.4062, 0.7188, 0.375, 0.7188, 0.375, 0.0, 0.375, 0.03125, 0.375, 0.03125, 0.375, 0.0, 0.4375, 0.7188, 0.4375, 0.75, 0.4375, 0.75, 0.4375, 0.7188, 0.4375, 0.75, 0.4062, 0.75, 0.4062, 0.75, 0.4375, 0.75, 0.375, 0.7188, 0.4062, 0.7188, 0.4062, 0.7188, 0.375, 0.7188, 0.375, 0.7188, 0.375, 0.7188, 0.375, 0.7188, 0.375, 0.7188, 0.4375, 0.7188, 0.4375, 0.75, 0.4375, 0.75, 0.4375, 0.7188, 0.4062, 0.7188, 0.4375, 0.7188, 0.4375, 0.7188, 0.4062, 0.7188, 0.375, 0.0, 0.375, 0.03125, 0.375, 0.03125, 0.375, 0.0, 0.375, 0.75, 0.375, 0.75, 0.375, 0.75, 0.375, 0.75, 0.375, 0.0, 0.375, 0.03125, 0.375, 0.03125, 0.375, 0.0, 0.375, 0.7188, 0.375, 0.75, 0.375, 0.75, 0.375, 0.7188, 0.4062, 0.7188, 0.4375, 0.7188, 0.4375, 0.7188, 0.4062, 0.7188, 0.4062, 0.7188, 0.4375, 0.7188, 0.4375, 0.7188, 0.4062, 0.7188, 0.4062, 0.75, 0.4062, 0.7188, 0.4062, 0.7188, 0.4062, 0.75, 0.4375, 0.75, 0.4062, 0.75, 0.4062, 0.75, 0.4375, 0.75, 0.375, 0.7188, 0.4062, 0.7188, 0.4062, 0.75, 0.375, 0.75, 0.4062, 0.7188, 0.4375, 0.7188, 0.4375, 0.75, 0.4062, 0.75, 0.4062, 0.7188, 0.4062, 0.75, 0.4062, 0.75, 0.4062, 0.7188, 0.4062, 0.75, 0.4062, 0.7188, 0.4062, 0.7188, 0.4062, 0.75, 0.4062, 0.75, 0.375, 0.75, 0.375, 0.75, 0.4062, 0.75, 0.4375, 0.7188, 0.4375, 0.75, 0.4375, 0.75, 0.4375, 0.7188, 0.375, 0.7188, 0.4062, 0.7188, 0.4062, 0.7188, 0.375, 0.7188, 0.375, 0.7188, 0.375, 0.7188, 0.375, 0.7188, 0.375, 0.7188, 0.375, 0.75, 0.375, 0.7188, 0.375, 0.7188, 0.375, 0.75, 0.375, 0.75, 0.375, 0.75, 0.375, 0.75, 0.375, 0.75, 0.375, 0.7188, 0.375, 0.75, 0.375, 0.75, 0.375, 0.7188, 0.375, 0.75, 0.375, 0.7188, 0.375, 0.7188, 0.375, 0.75, 0.1875, 0.5, 0.1875, 0.5312, 0.1875, 0.5312, 0.1875, 0.5, 0.1562, 0.5312, 0.125, 0.5312, 0.125, 0.5312, 0.1562, 0.5312, 0.125, 0.5, 0.1562, 0.5, 0.1562, 0.5, 0.125, 0.5, 0.625, 0.03125, 0.625, 0.0, 0.625, 0.0, 0.625, 0.03125, 0.1562, 0.5, 0.1875, 0.5, 0.1875, 0.5, 0.1562, 0.5, 0.1875, 0.5, 0.1875, 0.5312, 0.1875, 0.5312, 0.1875, 0.5, 0.125, 0.5, 0.1562, 0.5, 0.1562, 0.5312, 0.125, 0.5312, 0.1562, 0.5, 0.1875, 0.5, 0.1875, 0.5312, 0.1562, 0.5312, 0.125, 0.5, 0.1562, 0.5, 0.1562, 0.5, 0.125, 0.5, 0.1875, 0.5312, 0.1562, 0.5312, 0.1562, 0.5312, 0.1875, 0.5312, 0.1562, 0.5, 0.1875, 0.5, 0.1875, 0.5, 0.1562, 0.5, 0.125, 0.5, 0.125, 0.5312, 0.125, 0.5312, 0.125, 0.5, 0.625, 0.03125, 0.625, 0.0, 0.625, 0.0, 0.625, 0.03125, 0.125, 0.5, 0.125, 0.5, 0.125, 0.5, 0.125, 0.5, 0.125, 0.5312, 0.125, 0.5312, 0.125, 0.5312, 0.125, 0.5312, 0.625, 0.03125, 0.625, 0.0, 0.625, 0.0, 0.625, 0.03125])
me_car.materials.append(mat_gray)
me_car.materials.append(mat_green)
me_car.materials.append(mat_brown)
me_car.materials.append(mat_red)
me_car.materials.append(mat_yellow)
me_car.materials.append(mat_blue)
me_car.use_mirror_vertex_groups = False
me_car.update()

# ---- objects
ob_car = bpy.data.objects.new('Car', me_car)

# ---- transforms, parenting, visibility, modifiers, constraints
ob_car.location = (0.0, 0.0, 0.0)
ob_car.lock_rotations_4d = False
ob_car.empty_display_type = 'ARROWS'
ob_car.lineart.crease_threshold = 0.0

# ---- collection membership
col_collection.objects.link(ob_car)

# ---- scene / render settings (as saved in the file)
scene.frame_start = 1; scene.frame_end = 250; scene.frame_set(1)
scene.render.engine = 'BLENDER_EEVEE_NEXT'
scene.cycles.sampling_pattern = 'TABULATED_SOBOL'
scene.view_settings.view_transform = 'Filmic'
bpy.context.view_layer.update()

# ---- added for rendering (the .blend has no active camera and no usable light): camera, sun
cam_auto = bpy.data.cameras.new('AutoCamera')
cam_auto.lens = 50.0
cam_auto.sensor_width = 36.0
cam_auto.clip_end = 1000.0
ob_auto_camera = bpy.data.objects.new('AutoCamera', cam_auto)
scene.collection.objects.link(ob_auto_camera)
ob_auto_camera.location = (4.65604, -5.86725, 4.55976)
ob_auto_camera.rotation_euler = (1.09748, -7.21219e-08, 0.694738)
scene.camera = ob_auto_camera
light_auto_sun = bpy.data.lights.new('AutoSun', 'SUN')
light_auto_sun.energy = 3.0
light_auto_sun.angle = 0.0523599
ob_auto_sun = bpy.data.objects.new('AutoSun', light_auto_sun)
scene.collection.objects.link(ob_auto_sun)
ob_auto_sun.rotation_euler = (0.872665, 0.174533, 0.523599)
bpy.context.view_layer.update()
